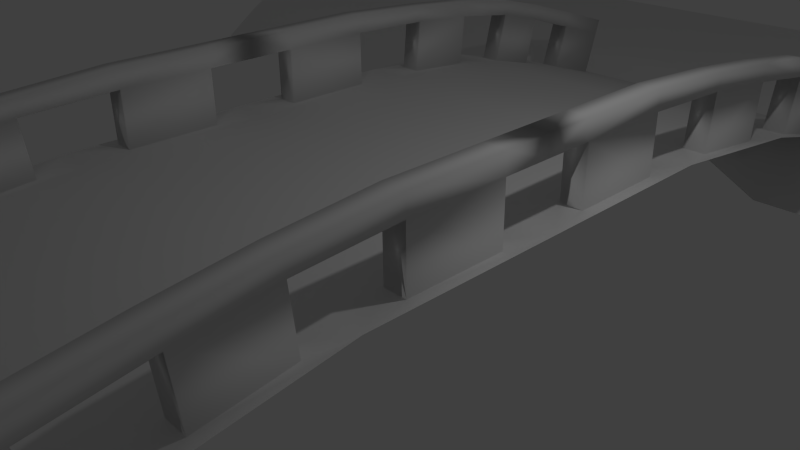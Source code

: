 # Source: bridge4.blend  (saved by Blender 2.66.1; exported with 4.5.12 LTS)
import bpy
from mathutils import Matrix  # noqa: F401  (used for matrix-valued properties, if any)

bpy.ops.wm.read_factory_settings(use_empty=True)
scene = bpy.context.scene
scene.name = 'Scene'

# ---- collections
col_collection_1 = bpy.data.collections.new('Collection 1'); scene.collection.children.link(col_collection_1)

# ---- materials (node trees are filled in below, after node groups)
mat_puente_bridge_jpg = bpy.data.materials.new('puente_bridge.jpg')
mat_puente_bridge_jpg.alpha_threshold = 0.0
mat_puente_bridge_jpg.use_transparent_shadow = False
mat_puente_bridge_jpg.specular_color = (0.3238, 0.3238, 0.3238)
mat_puente_bridge_jpg.roughness = 0.5
mat_puente_bridge_jpg.specular_intensity = 1.0
mat_puente_bridge_jpg.line_color = (0.0, 0.0, 0.0, 1.0)
mat_material_waterfoam_png = bpy.data.materials.new('Material_WaterFoam.png')
mat_material_waterfoam_png.alpha_threshold = 0.0
mat_material_waterfoam_png.use_transparent_shadow = False
mat_material_waterfoam_png.specular_color = (2.0, 2.0, 2.0)
mat_material_waterfoam_png.roughness = 0.5
mat_material_waterfoam_png.specular_intensity = 1.0
mat_material_waterfoam_png.line_color = (0.0, 0.0, 0.0, 0.5162)
mat_piso_floor_jpg = bpy.data.materials.new('piso_floor.jpg')
mat_piso_floor_jpg.alpha_threshold = 0.0
mat_piso_floor_jpg.use_transparent_shadow = False
mat_piso_floor_jpg.specular_color = (0.5, 0.5, 0.5)
mat_piso_floor_jpg.roughness = 0.5
mat_piso_floor_jpg.specular_intensity = 1.0
mat_piso_floor_jpg.line_color = (0.0, 0.0, 0.0, 1.0)

# ---- material node trees

# ---- world
world_world = bpy.data.worlds.new('World'); scene.world = world_world
world_world.color = (0.05088, 0.05088, 0.05088)
world_world.use_sun_shadow = False
world_world.sun_shadow_jitter_overblur = 0.0
world_world.cycles.sampling_method = 'MANUAL'
world_world.cycles.sample_map_resolution = 256

# ---- cameras
cam_camera = bpy.data.cameras.new('Camera')
cam_camera.clip_end = 100.0
cam_camera.lens = 35.0
cam_camera.sensor_width = 32.0
cam_camera.sensor_height = 18.0
cam_camera.ortho_scale = 7.314
cam_camera.dof.focus_distance = 0.0
cam_camera.dof.aperture_fstop = 128.0

# ---- lights
light_lamp = bpy.data.lights.new('Lamp', 'POINT')
light_lamp.transmission_factor = 0.0
light_lamp.cutoff_distance = 30.0
light_lamp.energy = 100.0
light_lamp.shadow_buffer_clip_start = 1.001
light_lamp.shadow_soft_size = 0.1
light_lamp.shadow_maximum_resolution = 0.006
light_lamp.use_absolute_resolution = True
light_lamp.cycles.use_multiple_importance_sampling = False

# ---- meshes
me_bridge = bpy.data.meshes.new('bridge')
me_bridge.from_pydata([(-10.59, 0.2236, -14.1), (-12.36, 0.2236, -14.1), (-12.36, 0.2236, -12.33), (-10.59, 0.2236, -12.33), (-12.36, 0.2236, -10.57), (-10.59, 0.2236, -10.57), (-8.831, 0.2236, -14.1), (-8.831, 0.2236, -12.33), (-8.831, 0.2236, -10.57), (-5.307, 0.2236, -12.33), (-7.069, 0.2236, -12.33), (-7.069, 0.2236, -10.57), (-5.307, 0.2236, -10.57), (-10.59, -0.9588, -7.048), (-12.36, -0.9588, -7.048), (-8.831, -0.9588, -7.048), (-1.784, -0.9588, -7.048), (-3.545, -0.9588, -7.048), (3.502, 0.2236, -12.33), (1.74, 0.2236, -12.33), (1.74, 0.2236, -10.57), (3.502, 0.2236, -10.57), (7.026, 0.2236, -14.1), (5.264, 0.2236, -14.1), (5.264, 0.2236, -12.33), (7.026, 0.2236, -12.33), (5.264, 0.2236, -10.57), (7.026, 0.2236, -10.57), (1.74, 0.2236, -8.81), (3.502, 0.2236, -8.81), (5.264, 0.2236, -8.81), (7.026, 0.2236, -8.81), (12.31, 0.2236, -10.57), (10.55, 0.2236, -10.57), (10.55, 0.2236, -8.81), (12.31, 0.2236, -8.81), (7.026, -0.9588, -7.048), (5.264, -0.9588, -7.048), (12.31, -0.9588, -7.048), (10.55, -0.9588, -7.048), (-7.069, -0.9588, 5.286), (-5.307, -0.9588, 5.286), (-12.36, 0.2236, 8.81), (-14.12, 0.2236, 8.81), (-14.12, 0.2236, 10.57), (-12.36, 0.2236, 10.57), (-10.59, 0.2236, 8.81), (-10.59, 0.2236, 10.57), (-8.831, 0.2236, 8.81), (-8.831, 0.2236, 10.57), (-7.069, 0.2236, 8.81), (-7.069, 0.2236, 10.57), (-5.307, 0.2236, 8.81), (-5.307, 0.2236, 10.57), (1.74, -0.9588, 5.286), (3.502, -0.9588, 5.286), (7.026, 0.2236, 7.048), (5.264, 0.2236, 7.048), (5.264, 0.2236, 8.81), (7.026, 0.2236, 8.81), (5.264, 0.2236, 10.57), (7.026, 0.2236, 10.57), (5.264, 0.2236, 12.33), (7.026, 0.2236, 12.33), (10.55, 0.2236, 8.81), (8.788, 0.2236, 8.81), (8.788, 0.2236, 10.57), (10.55, 0.2236, 10.57), (12.31, 0.2236, 8.81), (12.31, 0.2236, 10.57), (8.788, 0.2236, 12.33), (10.55, 0.2236, 12.33), (12.31, 0.2236, 12.33), (-14.12, 0.2236, -14.1), (-14.17, 0.1466, -13.13), (-13.74, 0.1502, -13.63), (-13.31, 0.1537, -14.13), (-14.12, 0.2236, -12.33), (-14.12, 0.2327, -11.39), (-14.12, 0.2236, -10.57), (-7.944, 0.2132, -12.37), (-7.069, 0.2236, -14.1), (-7.885, 0.2414, -10.62), (-12.43, 0.1504, -9.678), (-14.12, 0.2236, -8.81), (-12.36, 0.2236, -8.81), (-10.53, 0.292, -9.762), (-10.59, 0.2236, -8.81), (-14.03, -0.3287, -7.825), (-12.31, -0.3194, -7.992), (-14.12, -0.9588, -7.048), (-10.68, -0.2947, -7.951), (-8.831, 0.2236, -8.81), (-7.453, 0.1923, -10.16), (-7.02, 0.1431, -9.692), (-7.069, 0.2236, -8.81), (-8.748, -0.3647, -7.972), (-7.079, -0.383, -7.929), (-7.069, -0.9588, -7.048), (-5.299, 0.1508, -13.19), (-5.307, 0.2236, -14.1), (-3.585, 0.1773, -13.23), (-3.545, 0.2236, -14.1), (-3.545, 0.2236, -12.33), (-3.562, 0.1768, -11.37), (-3.545, 0.2236, -10.57), (-1.785, 0.1381, -13.27), (-1.784, 0.2236, -14.1), (-1.784, 0.2236, -12.33), (-0.08611, 0.2692, -13.22), (-0.0216, 0.2236, -14.1), (-0.0216, 0.2236, -12.33), (-1.834, 0.1394, -11.47), (-1.784, 0.2236, -10.57), (0.06137, 0.2489, -11.43), (-0.0216, 0.2236, -10.57), (-5.307, 0.2236, -8.81), (-3.541, 0.1841, -9.666), (-3.545, 0.2236, -8.81), (-5.396, -0.4517, -7.961), (-5.307, -0.9588, -7.048), (-3.485, -0.3536, -7.981), (-1.861, 0.2113, -9.743), (-1.784, 0.2236, -8.81), (0.05816, 0.1425, -9.679), (-0.0216, 0.2236, -8.81), (-1.694, -0.3371, -7.962), (-0.7986, -0.3832, -7.102), (-1.246, -0.3601, -7.532), (-0.0216, 0.2236, -7.048), (1.74, 0.2236, -14.1), (2.665, 0.1516, -14.02), (3.502, 0.2236, -14.1), (4.367, 0.1889, -12.39), (4.365, 0.1428, -10.55), (1.74, -0.9588, -7.048), (1.74, -0.4359, -7.866), (1.288, -0.4494, -7.442), (0.8363, -0.4629, -7.017), (3.504, -0.325, -7.853), (3.502, -0.9588, -7.048), (5.249, -0.3433, -8.022), (7.12, -0.2777, -7.859), (8.788, 0.2236, -14.1), (7.83, 0.2521, -14.07), (7.995, 0.2203, -12.31), (8.788, 0.2236, -12.33), (10.55, 0.2662, -13.17), (10.55, 0.2236, -12.33), (10.55, 0.2236, -14.1), (7.892, 0.2674, -10.64), (8.788, 0.2236, -10.57), (10.55, 0.2715, -11.45), (12.31, 0.2236, -12.33), (12.31, 0.2236, -14.1), (14.1, 0.1381, -13.27), (14.07, 0.2236, -12.33), (14.07, 0.2236, -14.1), (14.15, 0.1862, -11.39), (14.07, 0.2236, -10.57), (8.342, 0.2618, -10.13), (8.792, 0.2562, -9.63), (8.788, 0.2236, -8.81), (8.857, -0.3439, -7.827), (8.788, -0.9588, -7.048), (10.59, -0.4631, -7.861), (14.07, 0.2685, -9.659), (14.07, 0.2236, -8.81), (12.25, -0.4073, -7.967), (14.08, -0.358, -7.915), (14.07, -0.9588, -7.048), (-14.12, -0.9588, 5.286), (-12.36, -0.9588, 5.286), (-10.59, -0.9588, 5.286), (-14.19, -0.4479, 6.192), (-12.28, -0.3818, 6.07), (-14.12, 0.2236, 7.048), (-12.36, 0.2236, 7.048), (-10.65, -0.448, 6.22), (-10.59, 0.2236, 7.048), (-8.831, -0.9588, 5.286), (-8.892, -0.3001, 6.062), (-8.831, 0.2236, 7.048), (-7.07, -0.3797, 6.067), (-7.069, 0.2236, 7.048), (-3.545, -0.9588, 5.286), (-5.308, -0.3012, 6.216), (-5.307, 0.2236, 7.048), (-3.494, -0.3804, 6.166), (-3.545, 0.2236, 7.048), (-1.784, -0.9588, 5.286), (-0.0216, -0.9588, 5.286), (-1.856, -0.3822, 6.201), (-1.784, 0.2236, 7.048), (0.03233, -0.3539, 6.177), (-0.0216, 0.2236, 7.048), (-14.13, 0.3057, 8.007), (-12.37, 0.1795, 7.875), (-10.61, 0.1605, 7.987), (-8.888, 0.2315, 7.979), (-7.136, 0.2907, 7.926), (-12.35, 0.2949, 11.39), (-14.12, 0.2236, 12.33), (-12.36, 0.2236, 12.33), (-10.65, 0.2546, 11.43), (-10.59, 0.2236, 12.33), (-14.18, 0.304, 13.26), (-12.36, 0.2743, 13.19), (-14.12, 0.2236, 14.1), (-12.36, 0.2236, 14.1), (-10.59, 0.2236, 14.1), (-8.831, 0.2236, 12.33), (-7.91, 0.238, 12.27), (-7.069, 0.2236, 12.33), (-9.788, 0.2854, 14.15), (-8.831, 0.2236, 14.1), (-7.987, 0.2937, 14.08), (-7.069, 0.2236, 14.1), (-5.255, 0.2777, 7.872), (-3.598, 0.1608, 7.96), (-3.545, 0.2236, 8.81), (-4.463, 0.2735, 10.65), (-3.545, 0.2236, 10.57), (-1.753, 0.3082, 7.883), (-1.784, 0.2236, 8.81), (-0.1063, 0.2638, 7.903), (-0.0216, 0.2236, 8.81), (-2.737, 0.2051, 10.51), (-1.784, 0.2236, 10.57), (-0.8784, 0.1565, 10.51), (-0.0216, 0.2236, 10.57), (-6.258, 0.2064, 12.35), (-5.307, 0.2236, 12.33), (-4.396, 0.2978, 12.38), (-3.545, 0.2236, 12.33), (-5.307, 0.2236, 14.1), (-4.401, 0.1967, 14.1), (-3.545, 0.2236, 14.1), (-2.579, 0.1596, 12.32), (-1.784, 0.2236, 12.33), (-0.8593, 0.2524, 12.29), (-0.0216, 0.2236, 12.33), (-2.702, 0.1822, 14.15), (-1.784, 0.2236, 14.1), (-0.9018, 0.2407, 14.06), (-0.0216, 0.2236, 14.1), (1.731, -0.4065, 6.155), (1.74, 0.2236, 7.048), (3.578, -0.451, 6.19), (3.502, 0.2236, 7.048), (5.264, -0.9588, 5.286), (7.026, -0.9588, 5.286), (5.259, -0.432, 6.065), (7.056, -0.4149, 6.255), (8.788, -0.9588, 5.286), (10.55, -0.9588, 5.286), (8.857, -0.3614, 6.243), (8.788, 0.2236, 7.048), (10.45, -0.3111, 6.269), (10.55, 0.2236, 7.048), (12.31, -0.9588, 5.286), (14.07, -0.9588, 5.286), (12.34, -0.3595, 6.138), (12.31, 0.2236, 7.048), (14.03, -0.3062, 6.271), (14.07, 0.2236, 7.048), (1.751, 0.1565, 8.001), (1.74, 0.2236, 8.81), (2.585, 0.2885, 8.896), (2.168, 0.2225, 8.449), (3.502, 0.2236, 8.81), (0.8057, 0.2368, 10.54), (1.74, 0.2236, 10.57), (2.639, 0.2914, 10.62), (3.502, 0.2236, 10.57), (4.389, 0.2791, 8.878), (4.388, 0.1668, 10.51), (0.8416, 0.2733, 12.41), (1.74, 0.2236, 12.33), (2.636, 0.266, 12.31), (3.502, 0.2236, 12.33), (0.8554, 0.2793, 14.11), (1.74, 0.2236, 14.1), (2.673, 0.2888, 14.05), (3.502, 0.2236, 14.1), (4.361, 0.3019, 12.31), (4.339, 0.1442, 14.02), (5.264, 0.2236, 14.1), (6.127, 0.257, 14.17), (7.026, 0.2236, 14.1), (8.804, 0.1434, 8.007), (8.379, 0.1816, 8.373), (7.954, 0.2198, 8.74), (10.59, 0.269, 7.927), (7.951, 0.2171, 10.62), (12.39, 0.2739, 7.966), (14.16, 0.2002, 7.893), (14.07, 0.2236, 8.81), (14.13, 0.3055, 9.651), (14.07, 0.2236, 10.57), (7.968, 0.2665, 12.25), (7.866, 0.1581, 14.1), (8.788, 0.2236, 14.1), (9.654, 0.2006, 14.14), (10.55, 0.2236, 14.1), (14.04, 0.3076, 11.47), (14.07, 0.2236, 12.33), (11.38, 0.1674, 14.09), (12.31, 0.2236, 14.1), (14.07, 0.2236, 14.1), (14.14, 0.2866, 13.19), (13.67, 0.2894, 13.68), (13.2, 0.2922, 14.18), (-2.353, 0.668, -6.478), (-0.0216, 0.668, -6.478), (-0.0216, 0.03615, -8.493), (-2.353, 0.03615, -8.493), (-0.0216, 0.03615, 8.493), (-0.0216, 0.668, 6.478), (-2.353, 0.668, 6.478), (-2.353, 0.03615, 8.493), (2.31, 0.668, -6.478), (2.31, 0.03615, -8.493), (2.31, 0.668, 6.478), (2.31, 0.03615, 8.493), (-2.35, 1.095, -4.784), (-0.0216, 1.095, -4.784), (-2.35, 1.095, 4.784), (-0.0216, 1.095, 4.784), (2.307, 1.095, -4.784), (2.307, 1.095, 4.784), (-2.253, 1.304, -2.595), (-0.0216, 1.304, -2.595), (-2.253, 1.304, 2.595), (-0.0216, 1.304, 2.595), (2.21, 1.304, -2.595), (2.21, 1.304, 2.595), (-2.253, 1.304, 0.0), (-0.0216, 1.304, 0.0), (2.21, 1.304, 0.0), (-2.507, 0.1941, -7.989), (-2.507, 0.51, -6.982), (-2.507, 0.1941, 7.989), (-2.507, 0.51, 6.982), (2.464, 0.1941, -7.989), (2.464, 0.51, -6.982), (2.464, 0.1941, 7.989), (2.464, 0.51, 6.982), (-2.969, 0.03615, -8.493), (-2.815, 0.1941, -7.989), (-2.815, 0.1941, 7.989), (-2.969, 0.03615, 8.493), (2.772, 0.1941, -7.989), (2.926, 0.03615, -8.493), (2.926, 0.03615, 8.493), (2.772, 0.1941, 7.989), (-2.969, 0.668, -6.478), (-2.815, 0.51, -6.982), (-2.969, 0.668, 6.478), (-2.815, 0.51, 6.982), (2.926, 0.668, -6.478), (2.772, 0.51, -6.982), (2.926, 0.668, 6.478), (2.772, 0.51, 6.982), (-2.815, 1.505, -7.294), (-2.507, 1.505, -7.294), (-2.507, 1.189, -8.301), (-2.815, 1.189, -8.301), (-2.507, 1.189, 8.301), (-2.507, 1.505, 7.294), (-2.815, 1.505, 7.294), (-2.815, 1.189, 8.301), (2.464, 1.189, -8.301), (2.464, 1.505, -7.294), (2.772, 1.505, -7.294), (2.772, 1.189, -8.301), (2.772, 1.505, 7.294), (2.464, 1.505, 7.294), (2.464, 1.189, 8.301), (2.772, 1.189, 8.301), (-2.506, 0.7747, -6.054), (-2.505, 0.988, -5.207), (-2.506, 0.7747, 6.054), (-2.505, 0.988, 5.207), (2.463, 0.7747, -6.054), (2.462, 0.988, -5.207), (2.463, 0.7747, 6.054), (2.462, 0.988, 5.207), (-2.966, 1.095, -4.784), (-2.813, 0.988, -5.207), (-2.966, 1.095, 4.784), (-2.813, 0.988, 5.207), (2.923, 1.095, -4.784), (2.77, 0.988, -5.207), (2.923, 1.095, 4.784), (2.77, 0.988, 5.207), (-2.814, 0.7747, -6.054), (-2.814, 0.7747, 6.054), (2.771, 0.7747, -6.054), (2.771, 0.7747, 6.054), (-2.506, 1.798, -6.312), (-2.814, 1.798, -6.312), (-2.813, 2.011, -5.465), (-2.505, 2.011, -5.465), (-2.813, 2.011, 5.465), (-2.814, 1.798, 6.312), (-2.506, 1.798, 6.312), (-2.505, 2.011, 5.465), (2.77, 2.011, -5.465), (2.771, 1.798, -6.312), (2.463, 1.798, -6.312), (2.462, 2.011, -5.465), (2.463, 1.798, 6.312), (2.771, 1.798, 6.312), (2.77, 2.011, 5.465), (2.462, 2.011, 5.465), (-2.478, 1.147, -4.236), (-2.43, 1.252, -3.142), (-2.478, 1.147, 4.236), (-2.43, 1.252, 3.142), (2.435, 1.147, -4.236), (2.387, 1.252, -3.142), (2.435, 1.147, 4.236), (2.387, 1.252, 3.142), (-2.857, 1.304, -2.595), (-2.732, 1.252, -3.142), (-2.857, 1.304, 2.595), (-2.732, 1.252, 3.142), (2.814, 1.304, -2.595), (2.689, 1.252, -3.142), (2.814, 1.304, 2.595), (2.689, 1.252, 3.142), (-2.786, 1.147, -4.236), (-2.786, 1.147, 4.236), (2.743, 1.147, -4.236), (2.743, 1.147, 4.236), (-2.478, 2.167, -4.334), (-2.786, 2.167, -4.334), (-2.732, 2.272, -3.24), (-2.43, 2.272, -3.24), (-2.732, 2.272, 3.24), (-2.786, 2.167, 4.334), (-2.478, 2.167, 4.334), (-2.43, 2.272, 3.24), (2.689, 2.272, -3.24), (2.743, 2.167, -4.334), (2.435, 2.167, -4.334), (2.387, 2.272, -3.24), (2.435, 2.167, 4.334), (2.743, 2.167, 4.334), (2.689, 2.272, 3.24), (2.387, 2.272, 3.24), (-2.857, 1.304, 0.0), (-2.706, 1.304, -0.6487), (-2.706, 1.304, -1.946), (-2.706, 1.304, 0.6487), (-2.706, 1.304, 1.946), (2.663, 1.304, -0.6487), (2.814, 1.304, 0.0), (2.663, 1.304, -1.946), (2.663, 1.304, 0.6487), (2.663, 1.304, 1.946), (-2.404, 1.304, -1.946), (-2.404, 1.304, 1.946), (2.361, 1.304, -1.946), (2.361, 1.304, 1.946), (-2.404, 1.304, -0.6487), (-2.404, 1.304, 0.6487), (2.361, 1.304, -0.6487), (2.361, 1.304, 0.6487), (-2.404, 2.36, -1.946), (-2.706, 2.36, -1.946), (-2.706, 2.36, -0.6487), (-2.404, 2.36, -0.6487), (-2.706, 2.36, 0.6487), (-2.706, 2.36, 1.946), (-2.404, 2.36, 1.946), (-2.404, 2.36, 0.6487), (2.663, 2.36, -0.6487), (2.663, 2.36, -1.946), (2.361, 2.36, -1.946), (2.361, 2.36, -0.6487), (2.361, 2.36, 1.946), (2.663, 2.36, 1.946), (2.663, 2.36, 0.6487), (2.361, 2.36, 0.6487), (-2.813, 1.771, -5.404), (-2.814, 1.557, -6.251), (-2.814, 1.557, 6.251), (-2.813, 1.771, 5.404), (2.771, 1.557, -6.251), (2.77, 1.771, -5.404), (2.77, 1.771, 5.404), (2.771, 1.557, 6.251), (-2.506, 1.557, -6.251), (-2.506, 1.557, 6.251), (2.463, 1.557, -6.251), (2.463, 1.557, 6.251), (-2.505, 1.771, -5.404), (-2.505, 1.771, 5.404), (2.462, 1.771, -5.404), (2.462, 1.771, 5.404), (-2.815, 1.246, -7.212), (-2.815, 0.9304, -8.22), (-2.815, 0.9304, 8.22), (-2.815, 1.246, 7.212), (2.772, 0.9304, -8.22), (2.772, 1.246, -7.212), (2.772, 1.246, 7.212), (2.772, 0.9304, 8.22), (-2.507, 1.246, -7.212), (-2.507, 1.246, 7.212), (2.464, 1.246, -7.212), (2.464, 1.246, 7.212), (-2.507, 0.9304, -8.22), (-2.507, 0.9304, 8.22), (2.464, 0.9304, -8.22), (2.464, 0.9304, 8.22), (-2.732, 2.037, -3.217), (-2.786, 1.932, -4.312), (-2.786, 1.932, 4.312), (-2.732, 2.037, 3.217), (2.743, 1.932, -4.312), (2.689, 2.037, -3.217), (2.689, 2.037, 3.217), (2.743, 1.932, 4.312), (-2.478, 1.932, -4.312), (-2.478, 1.932, 4.312), (2.435, 1.932, -4.312), (2.435, 1.932, 4.312), (-2.43, 2.037, -3.217), (-2.43, 2.037, 3.217), (2.387, 2.037, -3.217), (2.387, 2.037, 3.217), (-2.404, 2.091, -0.6487), (-2.706, 2.091, -0.6487), (-2.706, 2.091, 0.6487), (-2.404, 2.091, 0.6487), (2.663, 2.091, -0.6487), (2.361, 2.091, -0.6487), (2.361, 2.091, 0.6487), (2.663, 2.091, 0.6487), (-2.404, 2.091, -1.946), (-2.404, 2.091, 1.946), (2.361, 2.091, -1.946), (2.361, 2.091, 1.946), (-2.706, 2.091, -1.946), (-2.706, 2.091, 1.946), (2.663, 2.091, -1.946), (2.663, 2.091, 1.946), (-2.404, 2.091, 0.0), (-2.706, 2.091, 0.0), (2.361, 2.091, 0.0), (2.663, 2.091, 0.0), (-2.706, 2.36, 0.0), (2.663, 2.36, 0.0), (-2.404, 2.36, 0.0), (2.361, 2.36, 0.0)], [], [(218, 219, 189), (396, 389, 487), (320, 317, 319), (46, 48, 199), (48, 50, 200), (184, 182, 200), (241, 230, 240), (190, 185, 192), (188, 186, 189), (161, 160, 31), (50, 51, 53), (222, 234, 238), (49, 48, 47), (47, 46, 45), (184, 187, 186), (35, 32, 34), (31, 27, 30), (29, 21, 28), (183, 186, 41), (182, 184, 183), (40, 180, 183), (179, 182, 181), (45, 42, 44), (182, 179, 199), (42, 46, 198), (197, 198, 179), (186, 188, 185), (239, 228, 238), (236, 233, 235), (233, 236, 237), (197, 196, 42), (233, 221, 232), (221, 233, 234), (224, 226, 225), (177, 176, 197), (193, 195, 194), (191, 190, 194), (189, 193, 192), (195, 193, 225), (180, 173, 181), (177, 179, 178), (175, 178, 173), (67, 64, 66), (72, 69, 71), (71, 67, 70), (69, 68, 67), (175, 174, 177), (63, 61, 62), (61, 59, 60), (59, 56, 58), (172, 171, 175), (128, 127, 129), (18, 21, 134), (26, 24, 134), (48, 49, 51), (126, 16, 128), (126, 121, 16), (121, 126, 123), (123, 125, 124), (38, 170, 169), (208, 209, 207), (203, 205, 204), (218, 200, 52), (125, 129, 137), (137, 136, 28), (325, 416, 417), (388, 389, 396), (553, 555, 552), (551, 550, 554), (557, 485, 555), (557, 555, 481), (556, 554, 477), (556, 473, 554), (552, 540, 557), (552, 557, 539), (550, 556, 537), (550, 534, 556), (555, 484, 553), (555, 553, 478), (554, 551, 474), (554, 472, 551), (553, 541, 552), (553, 552, 538), (187, 184, 218), (211, 215, 216), (217, 213, 216), (47, 45, 204), (193, 189, 223), (551, 550, 536), (551, 535, 550), (533, 451, 545), (532, 544, 447), (531, 543, 443), (530, 439, 542), (483, 482, 451), (479, 444, 447), (475, 440, 443), (471, 470, 439), (52, 220, 219), (533, 545, 549), (532, 523, 548), (531, 521, 547), (530, 542, 546), (483, 450, 549), (479, 548, 444), (475, 547, 440), (471, 438, 546), (138, 135, 137), (449, 448, 415), (445, 408, 411), (441, 404, 407), (437, 436, 403), (448, 529, 501), (446, 411, 500), (442, 407, 499), (354, 355, 346), (351, 320, 342), (348, 349, 340), (268, 273, 274), (269, 268, 270), (390, 358, 397), (266, 267, 269), (347, 323, 346), (226, 267, 266), (247, 195, 266), (263, 265, 264), (353, 322, 344), (345, 344, 321), (343, 342, 319), (341, 313, 340), (262, 264, 261), (259, 263, 262), (260, 255, 262), (257, 259, 258), (0, 3, 7), (256, 253, 257), (253, 256, 254), (57, 56, 253), (338, 334, 339), (514, 510, 341), (517, 509, 378), (516, 372, 506), (316, 313, 315), (311, 310, 306), (72, 308, 311), (312, 309, 311), (63, 289, 301), (302, 70, 301), (61, 63, 300), (70, 66, 300), (296, 295, 297), (295, 296, 265), (295, 293, 68), (293, 295, 263), (163, 165, 34), (163, 142, 164), (11, 10, 82), (142, 163, 162), (27, 25, 26), (25, 22, 24), (160, 150, 27), (21, 18, 20), (292, 291, 56), (161, 151, 160), (12, 9, 11), (25, 27, 150), (75, 74, 77), (8, 7, 5), (145, 150, 151), (318, 317, 324), (59, 61, 294), (66, 65, 294), (293, 290, 64), (290, 293, 259), (89, 88, 14), (2, 1, 75), (145, 144, 25), (76, 73, 75), (146, 143, 145), (142, 141, 36), (88, 89, 85), (141, 142, 31), (86, 83, 87), (5, 4, 86), (141, 139, 37), (7, 8, 82), (168, 165, 38), (35, 34, 168), (291, 290, 257), (165, 163, 39), (30, 29, 141), (415, 412, 414), (319, 358, 359), (460, 458, 469), (515, 368, 504), (514, 503, 366), (5, 3, 4), (256, 258, 255), (167, 35, 169), (203, 202, 207), (346, 355, 517), (457, 468, 458), (344, 516, 352), (342, 515, 350), (340, 349, 514), (508, 513, 376), (507, 374, 512), (505, 370, 511), (502, 510, 364), (363, 347, 508), (455, 467, 452), (323, 347, 363), (321, 360, 361), (313, 341, 357), (361, 507, 345), (359, 505, 343), (357, 341, 502), (376, 379, 509), (453, 452, 466), (374, 507, 506), (370, 505, 504), (364, 367, 503), (485, 482, 484), (313, 380, 381), (377, 378, 379), (292, 65, 291), (3, 0, 2), (280, 284, 286), (287, 62, 286), (274, 280, 285), (62, 60, 285), (373, 374, 375), (369, 370, 371), (481, 478, 480), (0, 1, 2), (3, 2, 4), (6, 0, 7), (7, 3, 5), (9, 10, 11), (338, 339, 332), (338, 337, 334), (338, 332, 337), (18, 19, 20), (22, 23, 24), (25, 24, 26), (21, 20, 28), (27, 26, 30), (32, 33, 34), (252, 248, 57), (494, 487, 510), (413, 376, 493), (409, 490, 374), (477, 474, 476), (278, 282, 283), (42, 43, 44), (46, 42, 45), (48, 46, 47), (50, 48, 51), (52, 50, 53), (405, 488, 370), (401, 364, 487), (98, 120, 119), (56, 57, 58), (59, 58, 60), (61, 60, 62), (64, 65, 66), (68, 64, 67), (67, 66, 70), (69, 67, 71), (73, 74, 75), (1, 76, 75), (2, 75, 77), (78, 4, 2), (77, 78, 2), (78, 79, 4), (80, 81, 6), (7, 80, 6), (80, 10, 81), (10, 80, 82), (80, 7, 82), (83, 79, 84), (85, 83, 84), (83, 4, 79), (4, 83, 86), (83, 85, 87), (84, 88, 85), (88, 90, 14), (85, 89, 91), (89, 14, 91), (86, 92, 8), (5, 86, 8), (86, 87, 92), (11, 82, 93), (95, 94, 93), (92, 93, 8), (87, 91, 92), (91, 13, 96), (92, 96, 95), (96, 15, 98), (99, 81, 10), (9, 99, 10), (99, 100, 81), (100, 99, 101), (99, 9, 101), (104, 9, 12), (105, 104, 12), (104, 103, 9), (102, 101, 106), (101, 103, 106), (107, 106, 109), (106, 108, 109), (103, 104, 112), (104, 105, 112), (108, 112, 111), (112, 113, 115), (94, 116, 12), (11, 94, 12), (94, 95, 116), (117, 12, 116), (118, 117, 116), (117, 105, 12), (95, 97, 119), (97, 98, 119), (116, 119, 121), (119, 120, 17), (105, 117, 122), (117, 118, 122), (113, 122, 115), (122, 123, 124), (118, 121, 123), (121, 17, 16), (16, 127, 128), (123, 126, 125), (125, 128, 129), (334, 328, 336), (332, 335, 326), (355, 363, 509), (352, 506, 361), (334, 333, 328), (332, 326, 331), (328, 318, 330), (350, 504, 359), (349, 357, 503), (501, 497, 415), (410, 496, 500), (499, 407, 495), (400, 403, 498), (497, 501, 387), (496, 384, 385), (495, 382, 383), (494, 498, 381), (492, 501, 414), (491, 408, 500), (489, 404, 499), (486, 498, 402), (395, 387, 492), (393, 491, 385), (391, 489, 383), (389, 381, 486), (497, 493, 412), (496, 410, 490), (495, 406, 488), (326, 329, 314), (328, 327, 318), (326, 314, 325), (314, 321, 322), (266, 269, 249), (365, 366, 367), (494, 487, 400), (362, 363, 355), (473, 470, 472), (139, 136, 140), (238, 242, 243), (228, 239, 240), (360, 353, 352), (469, 339, 465), (411, 408, 410), (468, 464, 339), (386, 399, 497), (467, 463, 337), (384, 496, 398), (466, 337, 462), (430, 461, 465), (428, 335, 464), (426, 333, 463), (424, 454, 462), (458, 460, 461), (458, 428, 459), (452, 426, 456), (452, 453, 454), (451, 448, 450), (447, 444, 446), (443, 440, 442), (439, 436, 438), (430, 431, 435), (109, 19, 130), (110, 109, 130), (109, 111, 19), (131, 19, 18), (132, 131, 18), (131, 130, 19), (114, 20, 19), (111, 114, 19), (114, 115, 20), (133, 23, 132), (18, 133, 132), (133, 24, 23), (24, 133, 134), (133, 18, 134), (124, 28, 20), (115, 124, 20), (124, 125, 28), (135, 136, 137), (129, 138, 137), (125, 137, 28), (28, 136, 139), (136, 135, 140), (134, 29, 30), (26, 134, 30), (134, 21, 29), (29, 139, 141), (139, 140, 37), (30, 141, 31), (141, 37, 36), (143, 144, 145), (144, 22, 25), (147, 143, 146), (148, 147, 146), (147, 149, 143), (146, 145, 151), (145, 25, 150), (152, 146, 151), (33, 152, 151), (152, 148, 146), (147, 153, 154), (149, 147, 154), (147, 148, 153), (155, 154, 153), (156, 155, 153), (155, 157, 154), (152, 32, 153), (148, 152, 153), (152, 33, 32), (158, 153, 32), (159, 158, 32), (158, 156, 153), (151, 150, 160), (162, 161, 31), (31, 160, 27), (161, 34, 33), (151, 161, 33), (161, 162, 34), (31, 142, 162), (142, 36, 164), (162, 163, 34), (163, 164, 39), (166, 32, 35), (167, 166, 35), (166, 159, 32), (34, 165, 168), (165, 39, 38), (35, 168, 169), (168, 38, 169), (29, 28, 139), (248, 252, 250), (248, 246, 249), (246, 248, 55), (246, 194, 247), (113, 105, 122), (407, 404, 406), (403, 400, 402), (521, 440, 531), (518, 530, 438), (194, 246, 54), (121, 119, 17), (239, 243, 244), (431, 423, 524), (429, 523, 421), (427, 521, 419), (425, 417, 518), (529, 525, 448), (394, 395, 399), (392, 360, 398), (528, 446, 522), (527, 442, 520), (526, 519, 436), (529, 533, 423), (386, 323, 399), (422, 435, 529), (420, 528, 434), (418, 527, 433), (416, 432, 526), (450, 449, 525), (444, 523, 522), (413, 412, 377), (440, 521, 520), (409, 374, 373), (438, 437, 519), (435, 431, 525), (405, 370, 369), (401, 400, 365), (549, 541, 483), (245, 241, 244), (234, 237, 242), (122, 124, 115), (548, 479, 538), (118, 123, 122), (547, 475, 536), (546, 535, 471), (461, 460, 549), (538, 457, 459), (456, 547, 455), (535, 546, 454), (436, 526, 498), (501, 529, 525), (500, 491, 522), (545, 549, 482), (544, 480, 548), (499, 489, 520), (498, 526, 519), (543, 476, 547), (542, 546, 470), (465, 461, 545), (464, 544, 459), (463, 543, 456), (462, 454, 542), (540, 545, 485), (539, 481, 544), (537, 477, 543), (534, 542, 473), (492, 525, 449), (491, 408, 445), (489, 404, 441), (486, 519, 437), (497, 513, 377), (496, 410, 373), (382, 495, 397), (380, 396, 494), (414, 413, 493), (490, 409, 491), (404, 489, 488), (487, 486, 401), (399, 395, 493), (428, 392, 434), (398, 490, 393), (397, 488, 391), (426, 390, 433), (424, 425, 432), (422, 330, 435), (284, 280, 283), (281, 277, 245), (252, 253, 251), (171, 174, 175), (174, 176, 177), (172, 175, 173), (175, 177, 178), (277, 281, 282), (279, 273, 278), (273, 279, 280), (277, 271, 241), (271, 277, 278), (173, 178, 181), (178, 179, 181), (180, 181, 183), (181, 182, 183), (420, 434, 329), (418, 433, 327), (416, 325, 432), (431, 430, 423), (429, 421, 428), (427, 419, 426), (425, 424, 417), (384, 398, 321), (330, 422, 423), (329, 335, 421), (327, 333, 419), (382, 397, 319), (380, 313, 396), (395, 394, 387), (393, 385, 392), (391, 383, 390), (389, 388, 381), (276, 275, 274), (87, 85, 91), (275, 276, 60), (40, 183, 41), (183, 184, 186), (41, 186, 185), (186, 187, 189), (273, 268, 272), (14, 13, 91), (93, 82, 8), (92, 95, 93), (185, 188, 192), (188, 189, 192), (190, 192, 194), (192, 193, 194), (176, 196, 197), (196, 43, 42), (177, 197, 179), (197, 42, 198), (179, 198, 199), (198, 46, 199), (182, 199, 200), (199, 48, 200), (201, 44, 202), (203, 201, 202), (201, 45, 44), (45, 201, 204), (201, 203, 204), (202, 206, 207), (206, 208, 207), (207, 210, 205), (203, 207, 205), (207, 209, 210), (204, 211, 49), (47, 204, 49), (204, 205, 211), (212, 51, 49), (211, 212, 49), (212, 213, 51), (214, 211, 205), (210, 214, 205), (214, 215, 211), (213, 212, 216), (212, 211, 216), (184, 200, 218), (200, 50, 52), (187, 218, 189), (218, 52, 219), (221, 220, 52), (53, 221, 52), (221, 222, 220), (189, 219, 223), (219, 220, 224), (193, 223, 225), (223, 224, 225), (227, 224, 220), (222, 227, 220), (227, 228, 224), (229, 226, 224), (228, 229, 224), (229, 230, 226), (231, 53, 51), (213, 231, 51), (231, 232, 53), (222, 221, 234), (221, 53, 232), (231, 217, 235), (232, 231, 235), (231, 213, 217), (234, 233, 237), (233, 232, 235), (228, 227, 238), (227, 222, 238), (230, 229, 240), (229, 228, 240), (239, 238, 243), (238, 234, 242), (241, 240, 244), (240, 239, 244), (323, 386, 387), (321, 329, 385), (434, 522, 429), (433, 520, 427), (319, 327, 383), (358, 351, 350), (432, 425, 519), (513, 517, 377), (356, 357, 349), (512, 373, 516), (511, 369, 515), (510, 514, 365), (517, 513, 347), (516, 344, 345), (515, 342, 343), (13, 15, 96), (91, 96, 92), (94, 11, 93), (191, 194, 54), (194, 195, 247), (54, 246, 55), (246, 247, 249), (116, 95, 119), (97, 96, 98), (114, 112, 115), (112, 114, 111), (105, 113, 112), (96, 97, 95), (55, 248, 250), (248, 249, 57), (250, 252, 251), (252, 57, 253), (469, 465, 540), (468, 539, 464), (467, 537, 463), (466, 462, 534), (460, 469, 541), (457, 538, 468), (455, 536, 467), (453, 466, 535), (533, 529, 451), (532, 447, 528), (531, 443, 527), (530, 526, 439), (527, 418, 419), (528, 420, 421), (495, 406, 369), (494, 510, 365), (126, 128, 125), (526, 530, 417), (524, 533, 450), (497, 493, 513), (496, 512, 490), (523, 444, 532), (108, 103, 112), (108, 111, 109), (110, 107, 109), (103, 108, 106), (107, 102, 106), (9, 103, 101), (251, 253, 254), (253, 56, 257), (254, 256, 255), (256, 257, 258), (223, 219, 224), (102, 100, 101), (495, 511, 488), (118, 116, 121), (255, 258, 262), (258, 259, 262), (260, 262, 261), (262, 263, 264), (195, 225, 266), (225, 226, 266), (267, 268, 269), (247, 266, 249), (249, 269, 270), (271, 267, 226), (230, 271, 226), (271, 272, 267), (270, 268, 274), (268, 267, 272), (275, 57, 249), (270, 275, 249), (275, 58, 57), (58, 275, 60), (275, 270, 274), (272, 271, 278), (271, 230, 241), (274, 273, 280), (273, 272, 278), (278, 277, 282), (277, 241, 245), (280, 279, 283), (279, 278, 283), (60, 276, 285), (276, 274, 285), (62, 285, 286), (285, 280, 286), (288, 63, 62), (287, 288, 62), (288, 289, 63), (65, 290, 291), (59, 292, 56), (56, 291, 257), (257, 290, 259), (290, 65, 64), (65, 292, 294), (292, 59, 294), (259, 293, 263), (293, 64, 68), (263, 295, 265), (295, 68, 297), (298, 68, 69), (299, 298, 69), (298, 297, 68), (66, 294, 300), (294, 61, 300), (70, 300, 301), (300, 63, 301), (303, 71, 70), (302, 303, 70), (303, 304, 71), (305, 69, 72), (306, 305, 72), (305, 299, 69), (307, 72, 71), (304, 307, 71), (307, 308, 72), (309, 310, 311), (308, 312, 311), (72, 311, 306), (313, 314, 315), (317, 318, 319), (315, 314, 322), (323, 318, 324), (314, 313, 325), (327, 319, 318), (329, 321, 314), (318, 323, 330), (326, 325, 331), (333, 327, 328), (335, 329, 326), (328, 330, 336), (332, 331, 337), (337, 333, 334), (339, 335, 332), (334, 336, 339), (313, 316, 340), (342, 320, 319), (344, 322, 321), (323, 324, 346), (316, 348, 340), (350, 351, 342), (352, 353, 344), (324, 354, 346), (356, 313, 357), (343, 319, 359), (345, 321, 361), (362, 323, 363), (348, 356, 349), (359, 358, 350), (361, 360, 352), (354, 362, 355), (364, 365, 367), (368, 369, 371), (372, 373, 375), (376, 377, 379), (325, 313, 381), (382, 319, 383), (384, 321, 385), (330, 323, 387), (388, 325, 381), (383, 327, 390), (385, 329, 392), (394, 330, 387), (313, 356, 396), (397, 358, 319), (398, 360, 321), (323, 362, 399), (356, 388, 396), (391, 390, 397), (393, 392, 398), (362, 394, 399), (400, 401, 402), (404, 405, 406), (408, 409, 410), (412, 413, 414), (331, 325, 417), (418, 327, 419), (420, 329, 421), (336, 330, 423), (424, 331, 417), (419, 333, 426), (421, 335, 428), (430, 336, 423), (325, 388, 432), (433, 390, 327), (434, 392, 329), (330, 394, 435), (388, 424, 432), (427, 426, 433), (429, 428, 434), (394, 430, 435), (436, 437, 438), (440, 441, 442), (444, 445, 446), (448, 449, 450), (424, 452, 454), (455, 452, 456), (457, 458, 459), (430, 458, 461), (331, 424, 462), (456, 426, 463), (459, 428, 464), (336, 430, 465), (337, 331, 462), (463, 333, 337), (464, 335, 339), (339, 336, 465), (470, 471, 472), (474, 475, 476), (478, 479, 480), (482, 483, 484), (452, 337, 466), (467, 337, 452), (468, 339, 458), (458, 339, 469), (389, 486, 487), (488, 489, 391), (490, 491, 393), (395, 492, 493), (486, 402, 401), (405, 404, 488), (409, 408, 491), (492, 414, 493), (396, 487, 494), (495, 488, 397), (496, 490, 398), (399, 493, 497), (487, 401, 400), (406, 405, 488), (410, 409, 490), (493, 413, 412), (381, 498, 486), (489, 499, 383), (491, 500, 385), (387, 501, 492), (498, 403, 402), (404, 407, 499), (408, 411, 500), (501, 415, 414), (380, 494, 381), (499, 495, 383), (500, 496, 385), (386, 497, 387), (494, 400, 498), (407, 406, 495), (411, 410, 500), (497, 412, 415), (357, 502, 503), (504, 505, 359), (506, 507, 361), (363, 508, 509), (502, 364, 503), (371, 370, 504), (375, 374, 506), (508, 376, 509), (341, 510, 502), (505, 511, 343), (507, 512, 345), (347, 513, 508), (510, 365, 364), (370, 369, 511), (374, 373, 512), (513, 377, 376), (349, 503, 514), (515, 504, 350), (516, 506, 352), (355, 509, 517), (503, 367, 366), (368, 371, 504), (372, 375, 506), (509, 379, 378), (340, 514, 341), (511, 515, 343), (512, 516, 345), (346, 517, 347), (514, 366, 365), (369, 368, 515), (373, 372, 516), (517, 378, 377), (425, 518, 519), (520, 521, 427), (522, 523, 429), (431, 524, 525), (518, 438, 519), (441, 440, 520), (445, 444, 522), (524, 450, 525), (432, 519, 526), (527, 520, 433), (528, 522, 434), (435, 525, 529), (519, 437, 436), (442, 441, 520), (446, 445, 522), (525, 449, 448), (417, 530, 518), (521, 531, 419), (523, 532, 421), (423, 533, 524), (530, 439, 438), (440, 443, 531), (444, 447, 532), (533, 451, 450), (416, 526, 417), (531, 527, 419), (532, 528, 421), (422, 529, 423), (526, 436, 439), (443, 442, 527), (447, 446, 528), (529, 448, 451), (466, 534, 535), (536, 537, 467), (538, 539, 468), (469, 540, 541), (462, 542, 534), (537, 543, 463), (539, 544, 464), (465, 545, 540), (542, 470, 473), (477, 476, 543), (481, 480, 544), (545, 482, 485), (454, 546, 542), (543, 547, 456), (544, 548, 459), (461, 549, 545), (546, 471, 470), (476, 475, 547), (480, 479, 548), (549, 483, 482), (453, 535, 454), (547, 536, 455), (548, 538, 459), (460, 541, 549), (535, 472, 471), (475, 474, 536), (479, 478, 538), (541, 484, 483), (364, 401, 365), (406, 405, 369), (410, 409, 373), (376, 413, 377), (364, 502, 487), (488, 505, 370), (490, 507, 374), (376, 508, 493), (487, 502, 510), (511, 505, 488), (512, 507, 490), (493, 508, 513), (400, 494, 365), (511, 495, 369), (512, 496, 373), (412, 497, 377), (402, 486, 437), (520, 489, 441), (522, 491, 445), (414, 492, 449), (486, 498, 519), (527, 499, 520), (528, 500, 522), (492, 501, 525), (403, 436, 498), (527, 442, 499), (528, 446, 500), (415, 448, 501), (402, 437, 403), (442, 441, 407), (446, 445, 411), (414, 449, 415), (438, 518, 546), (547, 521, 440), (548, 523, 444), (450, 524, 549), (518, 530, 546), (543, 531, 547), (544, 532, 548), (524, 533, 549), (438, 471, 439), (476, 475, 443), (480, 479, 447), (450, 483, 451), (439, 470, 542), (543, 476, 443), (544, 480, 447), (451, 482, 545), (535, 534, 550), (550, 537, 536), (552, 539, 538), (541, 540, 552), (472, 535, 551), (551, 536, 474), (553, 538, 478), (484, 541, 553), (534, 473, 556), (556, 477, 537), (557, 481, 539), (540, 485, 557), (473, 472, 554), (554, 474, 477), (555, 478, 481), (485, 484, 555), (550, 556, 554), (555, 557, 552)])
me_bridge.polygons.foreach_set('use_smooth', [True] * 1079)
me_bridge.polygons.foreach_set('material_index', [2, 0, 0, 2, 2, 2, 2, 2, 2, 2, 2, 2, 2, 2, 2, 2, 2, 2, 2, 2, 2, 2, 2, 2, 2, 2, 2, 2, 2, 2, 2, 2, 2, 2, 2, 2, 2, 2, 2, 2, 2, 2, 2, 2, 2, 2, 2, 2, 2, 2, 2, 2, 2, 2, 2, 2, 2, 2, 2, 2, 2, 2, 2, 2, 2, 0, 0, 0, 0, 0, 0, 0, 0, 0, 0, 0, 0, 0, 0, 0, 0, 0, 0, 2, 2, 2, 2, 2, 0, 0, 0, 0, 0, 0, 0, 0, 0, 0, 2, 0, 0, 0, 0, 0, 0, 0, 0, 2, 0, 0, 0, 0, 0, 0, 0, 0, 0, 0, 2, 2, 0, 2, 0, 2, 2, 2, 0, 0, 0, 0, 2, 2, 2, 2, 2, 2, 2, 2, 0, 0, 0, 0, 0, 2, 2, 2, 2, 2, 2, 2, 2, 2, 2, 2, 2, 2, 2, 2, 2, 2, 2, 2, 2, 2, 2, 2, 2, 2, 2, 0, 2, 2, 2, 2, 2, 2, 2, 2, 2, 2, 2, 2, 2, 2, 2, 2, 2, 2, 2, 2, 2, 0, 0, 0, 0, 0, 2, 2, 2, 2, 0, 0, 0, 0, 0, 0, 0, 0, 0, 0, 0, 0, 0, 0, 0, 0, 0, 0, 0, 0, 0, 0, 0, 0, 0, 2, 2, 2, 2, 2, 2, 0, 0, 0, 2, 2, 2, 2, 2, 0, 0, 0, 2, 2, 2, 2, 2, 2, 2, 0, 0, 0, 0, 2, 2, 2, 2, 2, 2, 0, 0, 2, 2, 2, 2, 2, 2, 2, 2, 2, 2, 2, 2, 2, 2, 2, 2, 2, 2, 2, 2, 2, 2, 2, 2, 2, 2, 2, 2, 2, 2, 2, 2, 2, 2, 2, 2, 2, 2, 2, 2, 2, 2, 2, 2, 2, 2, 2, 2, 2, 2, 2, 2, 2, 2, 2, 2, 2, 2, 2, 2, 2, 2, 2, 2, 2, 2, 2, 2, 2, 2, 2, 2, 2, 0, 0, 0, 0, 0, 0, 0, 0, 0, 0, 0, 0, 0, 0, 0, 0, 0, 0, 0, 0, 0, 0, 0, 0, 0, 0, 0, 0, 0, 0, 0, 0, 2, 0, 0, 0, 0, 2, 2, 2, 0, 0, 0, 0, 0, 0, 0, 0, 0, 0, 0, 0, 0, 0, 0, 0, 0, 0, 0, 0, 0, 2, 2, 2, 2, 2, 2, 2, 2, 2, 2, 2, 2, 2, 2, 2, 2, 2, 2, 2, 2, 2, 2, 2, 2, 2, 2, 2, 2, 2, 2, 2, 2, 2, 2, 2, 2, 2, 2, 2, 2, 2, 2, 2, 2, 2, 2, 2, 2, 2, 2, 2, 2, 2, 2, 2, 2, 2, 2, 2, 2, 2, 2, 2, 2, 2, 2, 2, 2, 2, 2, 2, 2, 2, 2, 0, 0, 0, 0, 2, 2, 2, 0, 0, 0, 0, 0, 0, 0, 0, 0, 0, 0, 0, 0, 0, 0, 0, 0, 0, 0, 0, 0, 0, 0, 0, 0, 0, 2, 2, 2, 0, 2, 0, 0, 0, 0, 0, 0, 0, 0, 0, 0, 0, 0, 0, 0, 0, 0, 0, 0, 0, 0, 0, 0, 0, 0, 0, 0, 0, 0, 0, 0, 0, 0, 0, 0, 0, 0, 0, 0, 0, 0, 0, 0, 2, 2, 2, 2, 2, 2, 2, 2, 2, 2, 2, 2, 2, 2, 2, 2, 0, 0, 0, 0, 0, 0, 0, 0, 0, 0, 0, 0, 0, 0, 0, 0, 0, 2, 2, 2, 2, 2, 2, 2, 2, 2, 2, 2, 2, 2, 2, 2, 2, 2, 2, 2, 2, 2, 2, 2, 2, 2, 2, 2, 2, 2, 2, 2, 2, 2, 2, 2, 2, 2, 2, 2, 2, 2, 2, 2, 2, 2, 2, 2, 2, 2, 2, 2, 2, 2, 2, 2, 2, 2, 2, 2, 2, 2, 2, 2, 2, 2, 2, 2, 2, 2, 2, 2, 2, 2, 2, 2, 2, 2, 2, 2, 0, 0, 0, 0, 0, 0, 0, 0, 0, 0, 0, 0, 0, 0, 0, 2, 2, 2, 2, 2, 2, 2, 2, 2, 2, 2, 2, 2, 2, 2, 2, 2, 0, 0, 0, 0, 0, 0, 0, 0, 0, 0, 0, 0, 0, 0, 0, 0, 2, 0, 0, 0, 0, 0, 2, 2, 2, 2, 2, 2, 2, 2, 2, 2, 2, 2, 0, 2, 2, 2, 2, 2, 2, 2, 2, 2, 2, 2, 2, 2, 2, 2, 2, 2, 2, 2, 2, 2, 2, 2, 2, 2, 2, 2, 2, 2, 2, 2, 2, 2, 2, 2, 2, 2, 2, 2, 2, 2, 2, 2, 2, 2, 2, 2, 2, 2, 2, 2, 2, 2, 2, 2, 2, 2, 2, 2, 2, 2, 2, 2, 2, 2, 0, 0, 0, 0, 0, 0, 0, 0, 0, 0, 0, 0, 0, 0, 0, 0, 0, 0, 0, 0, 0, 0, 0, 0, 0, 0, 0, 0, 0, 0, 0, 0, 0, 0, 0, 0, 0, 0, 0, 0, 0, 0, 0, 0, 0, 0, 0, 0, 0, 0, 0, 0, 0, 0, 0, 0, 0, 0, 0, 0, 0, 0, 0, 0, 0, 0, 0, 0, 0, 0, 0, 0, 0, 0, 0, 0, 0, 0, 0, 0, 0, 0, 0, 0, 0, 0, 0, 0, 0, 0, 0, 0, 0, 0, 0, 0, 0, 0, 0, 0, 0, 0, 0, 0, 0, 0, 0, 0, 0, 0, 0, 0, 0, 0, 0, 0, 0, 0, 0, 0, 0, 0, 0, 0, 0, 0, 0, 0, 0, 0, 0, 0, 0, 0, 0, 0, 0, 0, 0, 0, 0, 0, 0, 0, 0, 0, 0, 0, 0, 0, 0, 0, 0, 0, 0, 0, 0, 0, 0, 0, 0, 0, 0, 0, 0, 0, 0, 0, 0, 0, 0, 0, 0, 0, 0, 0, 0, 0, 0, 0, 0, 0, 0, 0, 0, 0, 0, 0, 0, 0, 0, 0, 0, 0, 0, 0, 0, 0, 0, 0, 0, 0, 0, 0, 0, 0, 0, 0, 0, 0, 0, 0, 0, 0, 0, 0, 0, 0, 0, 0, 0, 0, 0, 0, 0, 0, 0, 0, 0, 0, 0, 0, 0, 0, 0, 0, 0, 0, 0, 0, 0, 0, 0, 0, 0, 0, 0, 0, 0, 0, 0, 0, 0, 0, 0, 0, 0, 0, 0, 0, 0, 0, 0, 0, 0, 0, 0, 0, 0, 0, 0, 0, 0, 0, 0, 0, 0, 0, 0, 0, 0, 0, 0, 0, 0, 0])
_k = set([(0, 1), (0, 6), (1, 76), (6, 81), (22, 23), (22, 144), (23, 132), (43, 44), (43, 196), (44, 202), (73, 74), (73, 76), (74, 77), (77, 78), (78, 79), (79, 84), (81, 100), (84, 88), (88, 90), (100, 102), (102, 107), (107, 110), (110, 130), (130, 131), (131, 132), (143, 144), (143, 149), (149, 154), (154, 157), (155, 156), (155, 157), (156, 158), (158, 159), (159, 166), (166, 167), (167, 169), (169, 170), (171, 174), (174, 176), (176, 196), (202, 206), (206, 208), (208, 209), (209, 210), (210, 214), (214, 215), (215, 216), (216, 217), (217, 235), (235, 236), (236, 237), (237, 242), (242, 243), (243, 244), (244, 245), (245, 281), (261, 264), (264, 265), (265, 296), (281, 282), (282, 283), (283, 284), (284, 286), (286, 287), (287, 288), (288, 289), (289, 301), (296, 297), (297, 298), (298, 299), (299, 305), (301, 302), (302, 303), (303, 304), (304, 307), (305, 306), (306, 310), (307, 308), (308, 312), (309, 310), (309, 312), (315, 316), (315, 322), (316, 348), (317, 320), (317, 324), (320, 351), (322, 353), (324, 354), (348, 356), (351, 358), (353, 360), (354, 362), (356, 388), (358, 390), (360, 392), (362, 394), (388, 424), (390, 426), (392, 428), (394, 430), (424, 452), (426, 452), (428, 458), (430, 458)])
me_bridge.attributes.new('sharp_edge', 'BOOLEAN', 'EDGE').data.foreach_set('value', [ (min(e.vertices), max(e.vertices)) in _k for e in me_bridge.edges])
_uv = me_bridge.uv_layers.new(name='UVMap')
_uv.uv.foreach_set('vector', [0.3179, 0.2169, 0.3753, 0.2139, 0.3771, 0.2454, 0.6975, 0.9962, 0.6975, 0.8449, 0.7897, 0.9962, 0.9697, 0.4117, 0.9725, 0.01298, 0.7325, 0.4124, 0.1333, 0.184, 0.1943, 0.1841, 0.1923, 0.2128, 0.1943, 0.1841, 0.2553, 0.1843, 0.2529, 0.2148, 0.2551, 0.2451, 0.1941, 0.2449, 0.2529, 0.2148, 0.4994, 0.06362, 0.4993, 0.1243, 0.4705, 0.06495, 0.4379, 0.3188, 0.3769, 0.3186, 0.4354, 0.2815, 0.3787, 0.2823, 0.3159, 0.2792, 0.3771, 0.2454, 0.8026, 0.8443, 0.787, 0.8614, 0.7421, 0.816, 0.2553, 0.1843, 0.2554, 0.1235, 0.3164, 0.1237, 0.3774, 0.1239, 0.3776, 0.06325, 0.411, 0.06377, 0.1944, 0.1234, 0.1943, 0.1841, 0.1334, 0.1232, 0.1334, 0.1232, 0.1333, 0.184, 0.07246, 0.1231, 0.2551, 0.2451, 0.316, 0.2453, 0.3159, 0.2792, 0.9237, 0.8166, 0.9235, 0.877, 0.8631, 0.8164, 0.7421, 0.816, 0.7418, 0.8762, 0.6817, 0.8156, 0.6213, 0.8151, 0.6206, 0.8754, 0.5605, 0.8137, 0.2549, 0.2848, 0.3159, 0.2792, 0.3159, 0.3185, 0.1941, 0.2449, 0.2551, 0.2451, 0.2549, 0.2848, 0.2549, 0.3184, 0.1939, 0.3183, 0.2549, 0.2848, 0.1332, 0.2448, 0.1941, 0.2449, 0.1919, 0.2833, 0.07246, 0.1231, 0.07226, 0.1838, 0.01151, 0.1228, 0.1941, 0.2449, 0.1332, 0.2448, 0.1923, 0.2128, 0.07226, 0.1838, 0.1333, 0.184, 0.1326, 0.2124, 0.07172, 0.2161, 0.1326, 0.2124, 0.1332, 0.2448, 0.3159, 0.2792, 0.3787, 0.2823, 0.3769, 0.3186, 0.4386, 0.06344, 0.4383, 0.1241, 0.411, 0.06377, 0.3482, 0.002445, 0.3481, 0.06166, 0.3168, 0.002387, 0.3481, 0.06166, 0.3482, 0.002445, 0.3778, 0.00263, 0.07172, 0.2161, 0.01061, 0.2113, 0.07226, 0.1838, 0.3481, 0.06166, 0.3456, 0.1209, 0.3166, 0.06304, 0.3456, 0.1209, 0.3481, 0.06166, 0.3776, 0.06325, 0.4381, 0.1848, 0.4991, 0.185, 0.4961, 0.2163, 0.07214, 0.2447, 0.01111, 0.2445, 0.07172, 0.2161, 0.438, 0.2457, 0.499, 0.2458, 0.5008, 0.2818, 0.4988, 0.3189, 0.4379, 0.3188, 0.5008, 0.2818, 0.3771, 0.2454, 0.438, 0.2457, 0.4354, 0.2815, 0.499, 0.2458, 0.438, 0.2457, 0.4961, 0.2163, 0.1939, 0.3183, 0.1329, 0.3181, 0.1919, 0.2833, 0.07214, 0.2447, 0.1332, 0.2448, 0.131, 0.2814, 0.07454, 0.2845, 0.131, 0.2814, 0.1329, 0.3181, 0.865, 0.1253, 0.8648, 0.186, 0.8041, 0.1251, 0.926, 0.06475, 0.9259, 0.1255, 0.8651, 0.06463, 0.8651, 0.06463, 0.865, 0.1253, 0.8042, 0.06448, 0.9259, 0.1255, 0.9257, 0.1862, 0.865, 0.1253, 0.07454, 0.2845, 0.008396, 0.282, 0.07214, 0.2447, 0.7433, 0.06433, 0.7431, 0.125, 0.6824, 0.06414, 0.7431, 0.125, 0.743, 0.1857, 0.6822, 0.1248, 0.743, 0.1857, 0.7428, 0.2464, 0.682, 0.1855, 0.07194, 0.318, 0.01098, 0.3178, 0.07454, 0.2845, 0.4537, 0.7651, 0.4684, 0.7502, 0.4981, 0.7551, 0.6202, 0.9358, 0.6206, 0.8754, 0.6503, 0.8749, 0.6813, 0.8758, 0.6809, 0.9361, 0.6503, 0.8749, 0.1943, 0.1841, 0.1944, 0.1234, 0.2554, 0.1235, 0.4374, 0.7789, 0.4322, 0.7429, 0.4537, 0.7651, 0.4374, 0.7789, 0.3769, 0.7808, 0.4322, 0.7429, 0.3769, 0.7808, 0.4374, 0.7789, 0.4363, 0.8137, 0.4363, 0.8137, 0.4984, 0.8128, 0.5012, 0.8433, 0.924, 0.7438, 0.9847, 0.744, 0.9847, 0.7802, 0.01192, 0.001115, 0.07286, 0.001396, 0.07247, 0.03263, 0.07264, 0.0622, 0.1336, 0.06239, 0.1314, 0.0936, 0.3179, 0.2169, 0.2529, 0.2148, 0.3162, 0.1845, 0.4984, 0.8128, 0.4981, 0.7551, 0.5461, 0.7613, 0.5461, 0.7613, 0.5626, 0.7746, 0.5605, 0.8137, 0.5271, 0.4059, 0.4593, 0.4291, 0.3516, 0.4148, 0.5263, 0.5195, 0.5797, 0.4917, 0.6781, 0.495, 0.0, 0.6781, 0.04693, 0.6551, 0.03985, 0.6292, 0.0, 0.6781, 0.03985, 0.6292, 0.04693, 0.6551, 0.04997, 0.6368, 0.0922, 0.6194, 0.04693, 0.6551, 0.04997, 0.6368, 0.04693, 0.6551, 0.0922, 0.6194, 0.04997, 0.6368, 0.04693, 0.6551, 0.0922, 0.6194, 0.04997, 0.6368, 0.0922, 0.6194, 0.04693, 0.6551, 0.03985, 0.6292, 0.08182, 0.5664, 0.04997, 0.6368, 0.03985, 0.6292, 0.04997, 0.6368, 0.08182, 0.5664, 0.03985, 0.6292, 0.04997, 0.6368, 0.08182, 0.5664, 0.03985, 0.6292, 0.08182, 0.5664, 0.04997, 0.6368, 0.04693, 0.6551, 0.09149, 0.6718, 0.0, 0.6781, 0.04693, 0.6551, 0.0, 0.6781, 0.09149, 0.6718, 0.04693, 0.6551, 0.0, 0.6781, 0.09149, 0.6718, 0.04693, 0.6551, 0.09149, 0.6718, 0.0, 0.6781, 0.0, 0.6781, 0.04221, 0.5262, 0.03985, 0.6292, 0.0, 0.6781, 0.03985, 0.6292, 0.04221, 0.5262, 0.316, 0.2453, 0.2551, 0.2451, 0.3179, 0.2169, 0.1946, 0.06258, 0.1948, 0.001847, 0.2241, 0.002545, 0.2559, 0.0021, 0.2556, 0.0628, 0.2241, 0.002545, 0.1334, 0.1232, 0.07246, 0.1231, 0.1314, 0.0936, 0.438, 0.2457, 0.3771, 0.2454, 0.4392, 0.2168, 0.0, 0.6781, 0.03985, 0.6292, 0.04221, 0.5262, 0.0, 0.6781, 0.04221, 0.5262, 0.03985, 0.6292, 0.5789, 0.5838, 0.5796, 0.6246, 0.4335, 0.5785, 0.5789, 0.5838, 0.4335, 0.5785, 0.5796, 0.6246, 0.5789, 0.5838, 0.4335, 0.5785, 0.5796, 0.6246, 0.5789, 0.5838, 0.5796, 0.6246, 0.4335, 0.5785, 0.4322, 0.6773, 0.4315, 0.625, 0.5796, 0.6246, 0.4322, 0.6773, 0.5804, 0.6768, 0.5796, 0.6246, 0.4322, 0.6773, 0.5804, 0.6768, 0.5796, 0.6246, 0.4322, 0.6773, 0.4315, 0.625, 0.5796, 0.6246, 0.3162, 0.1845, 0.3772, 0.1846, 0.3753, 0.2139, 0.5789, 0.5838, 0.4335, 0.5785, 0.435, 0.5262, 0.5789, 0.5838, 0.5804, 0.5315, 0.435, 0.5262, 0.5789, 0.5838, 0.5804, 0.5315, 0.435, 0.5262, 0.5789, 0.5838, 0.4335, 0.5785, 0.435, 0.5262, 0.4322, 0.6773, 0.5804, 0.6768, 0.4344, 0.7238, 0.4322, 0.6773, 0.4344, 0.7238, 0.5804, 0.6768, 0.4322, 0.6773, 0.4344, 0.7238, 0.5804, 0.6768, 0.4322, 0.6773, 0.5804, 0.6768, 0.4344, 0.7238, 0.5308, 0.7468, 0.5642, 0.7428, 0.5461, 0.7613, 0.6979, 0.6663, 0.6975, 0.6156, 0.8214, 0.6175, 0.6979, 0.6663, 0.8219, 0.6682, 0.8214, 0.6175, 0.6979, 0.6663, 0.8219, 0.6682, 0.8214, 0.6175, 0.6979, 0.6663, 0.6975, 0.6156, 0.8214, 0.6175, 0.6975, 0.6156, 0.6988, 0.5769, 0.8188, 0.5769, 0.6975, 0.6156, 0.8214, 0.6175, 0.8188, 0.5769, 0.6975, 0.6156, 0.8214, 0.6175, 0.8188, 0.5769, 0.9676, 0.5258, 0.9034, 0.4942, 0.9035, 0.443, 0.9676, 0.5258, 0.9697, 0.4117, 0.9035, 0.443, 0.9676, 0.5258, 0.9034, 0.4942, 0.9035, 0.443, 0.5893, 0.1821, 0.5913, 0.1229, 0.6213, 0.1247, 0.5748, 0.1977, 0.5893, 0.1821, 0.621, 0.1854, 0.5263, 0.5195, 0.7313, 0.5262, 0.6781, 0.495, 0.5602, 0.213, 0.56, 0.1851, 0.5748, 0.1977, 0.7972, 0.4439, 0.7325, 0.4124, 0.9035, 0.443, 0.4991, 0.185, 0.56, 0.1851, 0.5602, 0.213, 0.56, 0.2459, 0.499, 0.2458, 0.5602, 0.213, 0.9255, 0.247, 0.9863, 0.2472, 0.9848, 0.2795, 0.9676, 0.5258, 0.9697, 0.4117, 0.9035, 0.443, 0.7972, 0.4439, 0.9035, 0.443, 0.7325, 0.4124, 0.7972, 0.4439, 0.9035, 0.443, 0.7325, 0.4124, 0.7972, 0.4439, 0.7325, 0.4124, 0.9035, 0.443, 0.9263, 0.2841, 0.9848, 0.2795, 0.9861, 0.3202, 0.8646, 0.2468, 0.9255, 0.247, 0.9263, 0.2841, 0.9252, 0.32, 0.8644, 0.3198, 0.9263, 0.2841, 0.8037, 0.2466, 0.8646, 0.2468, 0.8609, 0.2793, 0.1333, 0.9985, 0.133, 0.9378, 0.1939, 0.9376, 0.806, 0.2808, 0.7437, 0.2813, 0.8037, 0.2466, 0.7437, 0.2813, 0.806, 0.2808, 0.8035, 0.3197, 0.6819, 0.2462, 0.7428, 0.2464, 0.7437, 0.2813, 0.0, 0.002954, 0.2858, 0.0, 0.001677, 0.3755, 0.256, 0.8599, 0.1353, 0.8599, 0.1353, 0.7262, 0.4224, 0.5647, 0.4315, 0.7022, 0.3777, 0.6111, 0.4224, 0.5647, 0.3777, 0.6111, 0.4315, 0.7022, 0.9697, 0.4117, 0.7325, 0.4124, 0.9725, 0.01298, 0.973, 0.01823, 0.9893, 0.03536, 0.9869, 0.0648, 0.926, 0.06475, 0.9261, 0.004093, 0.973, 0.01823, 0.9567, 0.001081, 0.9871, 0.004042, 0.973, 0.01823, 0.7433, 0.06433, 0.7434, 0.003704, 0.7725, 0.003678, 0.8044, 0.00386, 0.8042, 0.06448, 0.7725, 0.003678, 0.7431, 0.125, 0.7433, 0.06433, 0.7758, 0.0674, 0.8042, 0.06448, 0.8041, 0.1251, 0.7758, 0.0674, 0.9893, 0.2181, 0.9284, 0.2153, 0.9866, 0.1865, 0.9284, 0.2153, 0.9893, 0.2181, 0.9863, 0.2472, 0.9284, 0.2153, 0.866, 0.2165, 0.9257, 0.1862, 0.866, 0.2165, 0.9284, 0.2153, 0.9255, 0.247, 0.805, 0.7774, 0.8648, 0.7762, 0.8631, 0.8164, 0.805, 0.7774, 0.7456, 0.7794, 0.8028, 0.7434, 0.2545, 0.8766, 0.2549, 0.9372, 0.2264, 0.8785, 0.7456, 0.7794, 0.805, 0.7774, 0.8025, 0.8162, 0.7418, 0.8762, 0.7415, 0.9365, 0.6813, 0.8758, 0.7415, 0.9365, 0.7411, 0.9968, 0.6809, 0.9361, 0.787, 0.8614, 0.7715, 0.8785, 0.7418, 0.8762, 0.6206, 0.8754, 0.6202, 0.9358, 0.5598, 0.8747, 0.7751, 0.1882, 0.7898, 0.2009, 0.7428, 0.2464, 0.8026, 0.8443, 0.8023, 0.8765, 0.787, 0.8614, 0.3153, 0.8762, 0.3158, 0.9368, 0.2545, 0.8766, 0.7415, 0.9365, 0.7418, 0.8762, 0.7715, 0.8785, 0.02423, 0.9829, 0.009089, 0.9659, 0.01108, 0.9382, 0.1937, 0.8768, 0.1939, 0.9376, 0.1328, 0.8771, 0.7748, 0.9358, 0.7715, 0.8785, 0.8023, 0.8765, 0.7342, 0.009212, 0.9725, 0.01298, 0.9697, 0.4117, 0.743, 0.1857, 0.7431, 0.125, 0.7751, 0.1235, 0.8041, 0.1251, 0.8039, 0.1858, 0.7751, 0.1235, 0.866, 0.2165, 0.8045, 0.2135, 0.8648, 0.186, 0.8045, 0.2135, 0.866, 0.2165, 0.8646, 0.2468, 0.07325, 0.7827, 0.01334, 0.7778, 0.07148, 0.7433, 0.07206, 0.938, 0.07231, 0.9988, 0.02423, 0.9829, 0.7748, 0.9358, 0.7687, 0.9962, 0.7415, 0.9365, 0.03934, 1.0, 0.01114, 0.9992, 0.02423, 0.9829, 0.802, 0.9368, 0.8017, 0.9971, 0.7748, 0.9358, 0.7456, 0.7794, 0.6814, 0.7825, 0.7423, 0.7433, 0.01334, 0.7778, 0.07325, 0.7827, 0.0716, 0.8165, 0.6814, 0.7825, 0.7456, 0.7794, 0.7421, 0.816, 0.1349, 0.8492, 0.06895, 0.8464, 0.1325, 0.8164, 0.1328, 0.8771, 0.07186, 0.8773, 0.1349, 0.8492, 0.6814, 0.7825, 0.6219, 0.7777, 0.6819, 0.7433, 0.1939, 0.9376, 0.1937, 0.8768, 0.2264, 0.8785, 0.9216, 0.7805, 0.8648, 0.7762, 0.924, 0.7438, 0.9237, 0.8166, 0.8631, 0.8164, 0.9216, 0.7805, 0.7898, 0.2009, 0.8045, 0.2135, 0.8037, 0.2466, 0.8648, 0.7762, 0.805, 0.7774, 0.8634, 0.7436, 0.6817, 0.8156, 0.6213, 0.8151, 0.6814, 0.7825, 0.1615, 1.0, 0.1615, 0.8599, 0.1941, 0.9999, 0.7325, 0.4124, 0.7313, 0.5262, 0.7972, 0.495, 0.08472, 0.4569, 0.0, 0.4912, 0.08351, 0.4097, 0.4224, 0.5647, 0.3777, 0.6111, 0.4315, 0.7022, 0.4224, 0.5647, 0.4315, 0.7022, 0.3777, 0.6111, 0.1328, 0.8771, 0.133, 0.9378, 0.07186, 0.8773, 0.806, 0.2808, 0.8609, 0.2793, 0.8644, 0.3198, 0.9844, 0.8168, 0.9237, 0.8166, 0.9847, 0.7802, 0.07264, 0.0622, 0.01171, 0.06206, 0.07247, 0.03263, 0.9356, 0.7087, 0.9709, 0.7087, 0.9356, 0.8423, 0.08472, 0.4569, 0.08351, 0.4097, 0.0, 0.4912, 0.9356, 0.7087, 0.9356, 0.8423, 0.9709, 0.7087, 0.9356, 0.7087, 0.9356, 0.8423, 0.9709, 0.7087, 0.9356, 0.7087, 0.9709, 0.7087, 0.9356, 0.8423, 0.5226, 0.8603, 0.5571, 0.8603, 0.5226, 0.9063, 0.5226, 0.8603, 0.5226, 0.9063, 0.5571, 0.8603, 0.5226, 0.8603, 0.5226, 0.9063, 0.5571, 0.8603, 0.5226, 0.8603, 0.5571, 0.8603, 0.5226, 0.9063, 0.9356, 0.8423, 0.9709, 0.8423, 0.9356, 0.976, 0.08472, 0.4569, 0.08351, 0.4097, 0.0, 0.4912, 0.7325, 0.4124, 0.7972, 0.4439, 0.7972, 0.495, 0.7325, 0.4124, 0.7313, 0.5262, 0.7972, 0.495, 0.7325, 0.4124, 0.7972, 0.4439, 0.7972, 0.495, 0.9356, 0.8423, 0.9356, 0.976, 0.9709, 0.8423, 0.9356, 0.8423, 0.9356, 0.976, 0.9709, 0.8423, 0.9356, 0.8423, 0.9709, 0.8423, 0.9356, 0.976, 0.256, 0.6673, 0.3732, 0.6507, 0.4315, 0.7022, 0.08472, 0.4569, 0.0, 0.4912, 0.08351, 0.4097, 0.256, 0.6673, 0.2613, 0.7335, 0.4315, 0.7022, 0.256, 0.6673, 0.2613, 0.7335, 0.4315, 0.7022, 0.256, 0.6673, 0.3732, 0.6507, 0.4315, 0.7022, 0.0922, 0.6194, 0.256, 0.6121, 0.09149, 0.6718, 0.7325, 0.4124, 0.6788, 0.4402, 0.5803, 0.4369, 0.256, 0.5885, 0.3777, 0.6111, 0.3732, 0.6507, 0.7751, 0.1882, 0.8039, 0.1858, 0.7898, 0.2009, 0.133, 0.9378, 0.1333, 0.9985, 0.07206, 0.938, 0.6214, 0.06397, 0.6216, 0.003346, 0.6506, 0.005922, 0.6826, 0.003542, 0.6824, 0.06414, 0.6506, 0.005922, 0.6213, 0.1247, 0.6214, 0.06397, 0.6511, 0.0649, 0.6824, 0.06414, 0.6822, 0.1248, 0.6511, 0.0649, 0.256, 0.5885, 0.256, 0.6673, 0.3732, 0.6507, 0.256, 0.5885, 0.256, 0.6673, 0.3732, 0.6507, 0.0922, 0.6194, 0.09149, 0.6718, 0.256, 0.6121, 0.1333, 0.9985, 0.07231, 0.9988, 0.07206, 0.938, 0.133, 0.9378, 0.07206, 0.938, 0.07186, 0.8773, 0.1943, 0.9983, 0.1333, 0.9985, 0.1939, 0.9376, 0.1939, 0.9376, 0.133, 0.9378, 0.1328, 0.8771, 0.3158, 0.9368, 0.2549, 0.9372, 0.2545, 0.8766, 0.0, 0.002954, 0.001677, 0.3755, 0.2858, 0.0, 0.0, 0.002954, 0.001677, 0.3755, 0.2858, 0.0, 0.0, 0.002954, 0.2858, 0.0, 0.001677, 0.3755, 0.6202, 0.9358, 0.5595, 0.9355, 0.5598, 0.8747, 0.7411, 0.9968, 0.6806, 0.9964, 0.6809, 0.9361, 0.7415, 0.9365, 0.6809, 0.9361, 0.6813, 0.8758, 0.6206, 0.8754, 0.5598, 0.8747, 0.5605, 0.8137, 0.7418, 0.8762, 0.6813, 0.8758, 0.6817, 0.8156, 0.9235, 0.877, 0.8629, 0.8767, 0.8631, 0.8164, 0.6816, 0.287, 0.6234, 0.2836, 0.6819, 0.2462, 0.5816, 0.5835, 0.5809, 0.5301, 0.697, 0.5796, 0.5804, 0.6798, 0.6975, 0.6799, 0.5816, 0.7227, 0.5804, 0.6798, 0.5816, 0.7227, 0.6975, 0.6799, 0.0922, 0.6194, 0.09149, 0.6718, 0.256, 0.6121, 0.5604, 0.0638, 0.5606, 0.003152, 0.5929, 0.004638, 0.07226, 0.1838, 0.01123, 0.1835, 0.01151, 0.1228, 0.1333, 0.184, 0.07226, 0.1838, 0.07246, 0.1231, 0.1943, 0.1841, 0.1333, 0.184, 0.1334, 0.1232, 0.2553, 0.1843, 0.1943, 0.1841, 0.2554, 0.1235, 0.3162, 0.1845, 0.2553, 0.1843, 0.3164, 0.1237, 0.5804, 0.6798, 0.5816, 0.7227, 0.6975, 0.6799, 0.5804, 0.6798, 0.6975, 0.6799, 0.5816, 0.7227, 0.254, 0.7432, 0.3144, 0.7431, 0.3115, 0.7787, 0.7428, 0.2464, 0.6819, 0.2462, 0.682, 0.1855, 0.743, 0.1857, 0.682, 0.1855, 0.6822, 0.1248, 0.7431, 0.125, 0.6822, 0.1248, 0.6824, 0.06414, 0.8648, 0.186, 0.8039, 0.1858, 0.8041, 0.1251, 0.9257, 0.1862, 0.8648, 0.186, 0.865, 0.1253, 0.865, 0.1253, 0.8041, 0.1251, 0.8042, 0.06448, 0.9259, 0.1255, 0.865, 0.1253, 0.8651, 0.06463, 0.01114, 0.9992, 0.009089, 0.9659, 0.02423, 0.9829, 0.07231, 0.9988, 0.03934, 1.0, 0.02423, 0.9829, 0.07206, 0.938, 0.02423, 0.9829, 0.01108, 0.9382, 0.01095, 0.9056, 0.07186, 0.8773, 0.07206, 0.938, 0.01108, 0.9382, 0.01095, 0.9056, 0.07206, 0.938, 0.01095, 0.9056, 0.01089, 0.8775, 0.07186, 0.8773, 0.2246, 0.9387, 0.2552, 0.998, 0.1943, 0.9983, 0.1939, 0.9376, 0.2246, 0.9387, 0.1943, 0.9983, 0.2246, 0.9387, 0.2549, 0.9372, 0.2552, 0.998, 0.2549, 0.9372, 0.2246, 0.9387, 0.2264, 0.8785, 0.2246, 0.9387, 0.1939, 0.9376, 0.2264, 0.8785, 0.06895, 0.8464, 0.01089, 0.8775, 0.01066, 0.8167, 0.0716, 0.8165, 0.06895, 0.8464, 0.01066, 0.8167, 0.06895, 0.8464, 0.07186, 0.8773, 0.01089, 0.8775, 0.07186, 0.8773, 0.06895, 0.8464, 0.1349, 0.8492, 0.06895, 0.8464, 0.0716, 0.8165, 0.1325, 0.8164, 0.01066, 0.8167, 0.01334, 0.7778, 0.0716, 0.8165, 0.01334, 0.7778, 0.01051, 0.7433, 0.07148, 0.7433, 0.0716, 0.8165, 0.07325, 0.7827, 0.1296, 0.7819, 0.07325, 0.7827, 0.07148, 0.7433, 0.1296, 0.7819, 0.1349, 0.8492, 0.1934, 0.8162, 0.1937, 0.8768, 0.1328, 0.8771, 0.1349, 0.8492, 0.1937, 0.8768, 0.1349, 0.8492, 0.1325, 0.8164, 0.1934, 0.8162, 0.2545, 0.8766, 0.2264, 0.8785, 0.2413, 0.8623, 0.2542, 0.816, 0.2562, 0.8464, 0.2413, 0.8623, 0.1934, 0.8162, 0.2413, 0.8623, 0.1937, 0.8768, 0.1325, 0.8164, 0.1296, 0.7819, 0.1934, 0.8162, 0.1296, 0.7819, 0.1324, 0.7433, 0.1962, 0.781, 0.1934, 0.8162, 0.1962, 0.781, 0.2542, 0.816, 0.1962, 0.781, 0.1933, 0.7432, 0.254, 0.7432, 0.3163, 0.9664, 0.2552, 0.998, 0.2549, 0.9372, 0.3158, 0.9368, 0.3163, 0.9664, 0.2549, 0.9372, 0.3163, 0.9664, 0.3162, 0.9976, 0.2552, 0.998, 0.3162, 0.9976, 0.3163, 0.9664, 0.3756, 0.9674, 0.3163, 0.9664, 0.3158, 0.9368, 0.3756, 0.9674, 0.3758, 0.9031, 0.3158, 0.9368, 0.3153, 0.8762, 0.3761, 0.8756, 0.3758, 0.9031, 0.3153, 0.8762, 0.3758, 0.9031, 0.3767, 0.9363, 0.3158, 0.9368, 0.3772, 0.9971, 0.3756, 0.9674, 0.4376, 0.9681, 0.3756, 0.9674, 0.3767, 0.9363, 0.4376, 0.9681, 0.438, 0.9966, 0.4376, 0.9681, 0.4964, 0.9661, 0.4376, 0.9681, 0.4376, 0.9359, 0.4964, 0.9661, 0.3767, 0.9363, 0.3758, 0.9031, 0.4356, 0.9061, 0.3758, 0.9031, 0.3761, 0.8756, 0.4356, 0.9061, 0.4376, 0.9359, 0.4356, 0.9061, 0.4985, 0.9355, 0.4356, 0.9061, 0.4371, 0.8749, 0.4985, 0.8745, 0.2562, 0.8464, 0.3148, 0.8157, 0.3153, 0.8762, 0.2545, 0.8766, 0.2562, 0.8464, 0.3153, 0.8762, 0.2562, 0.8464, 0.2542, 0.816, 0.3148, 0.8157, 0.3759, 0.8444, 0.3153, 0.8762, 0.3148, 0.8157, 0.3754, 0.8151, 0.3759, 0.8444, 0.3148, 0.8157, 0.3759, 0.8444, 0.3761, 0.8756, 0.3153, 0.8762, 0.2542, 0.816, 0.2537, 0.7793, 0.3115, 0.7787, 0.2537, 0.7793, 0.254, 0.7432, 0.3115, 0.7787, 0.3148, 0.8157, 0.3115, 0.7787, 0.3769, 0.7808, 0.3115, 0.7787, 0.3144, 0.7431, 0.3744, 0.7431, 0.3761, 0.8756, 0.3759, 0.8444, 0.4341, 0.8462, 0.3759, 0.8444, 0.3754, 0.8151, 0.4341, 0.8462, 0.4371, 0.8749, 0.4341, 0.8462, 0.4985, 0.8745, 0.4341, 0.8462, 0.4363, 0.8137, 0.5012, 0.8433, 0.3754, 0.8151, 0.3769, 0.7808, 0.4363, 0.8137, 0.3769, 0.7808, 0.3744, 0.7431, 0.4322, 0.7429, 0.4322, 0.7429, 0.4684, 0.7502, 0.4537, 0.7651, 0.4363, 0.8137, 0.4374, 0.7789, 0.4984, 0.8128, 0.4984, 0.8128, 0.4537, 0.7651, 0.4981, 0.7551, 0.2858, 0.0, 0.5341, 0.004225, 0.283, 0.3743, 0.2858, 0.0, 0.283, 0.3743, 0.5341, 0.004225, 0.5804, 0.9097, 0.5804, 0.7269, 0.6686, 0.9097, 0.5804, 0.9097, 0.6686, 0.9097, 0.5804, 0.7269, 0.2858, 0.0, 0.283, 0.3743, 0.5341, 0.004225, 0.2858, 0.0, 0.5341, 0.004225, 0.283, 0.3743, 0.5341, 0.004225, 0.7342, 0.009212, 0.5271, 0.4059, 0.5804, 0.9097, 0.6686, 0.9097, 0.5804, 0.7269, 0.5804, 0.9097, 0.5804, 0.7269, 0.6686, 0.9097, 0.1353, 1.0, 0.1353, 0.8599, 0.1615, 1.0, 0.1615, 0.8599, 0.1353, 0.8599, 0.1353, 1.0, 0.1353, 1.0, 0.1615, 1.0, 0.1353, 0.8599, 0.1615, 0.8599, 0.1615, 1.0, 0.1353, 1.0, 0.9217, 0.666, 0.8219, 0.666, 0.8219, 0.5262, 0.9217, 0.666, 0.9217, 0.5262, 0.8219, 0.5262, 0.9217, 0.666, 0.9217, 0.5262, 0.8219, 0.5262, 0.9217, 0.666, 0.8219, 0.666, 0.8219, 0.5262, 0.8219, 0.666, 0.8567, 0.666, 0.8219, 0.7084, 0.8219, 0.666, 0.8219, 0.7084, 0.8567, 0.666, 0.8219, 0.666, 0.8219, 0.7084, 0.8567, 0.666, 0.8219, 0.666, 0.8567, 0.666, 0.8219, 0.7084, 0.3963, 0.7335, 0.4315, 0.7335, 0.3963, 0.8733, 0.3963, 0.7335, 0.3963, 0.8733, 0.4315, 0.7335, 0.3963, 0.7335, 0.3963, 0.8733, 0.4315, 0.7335, 0.3963, 0.7335, 0.4315, 0.7335, 0.3963, 0.8733, 0.6975, 0.7269, 0.6975, 0.7796, 0.6695, 0.7269, 0.6975, 0.7269, 0.6695, 0.7269, 0.6975, 0.7796, 0.6975, 0.7269, 0.6695, 0.7269, 0.6975, 0.7796, 0.5341, 0.004225, 0.5271, 0.4059, 0.7342, 0.009212, 0.5341, 0.004225, 0.5271, 0.4059, 0.7342, 0.009212, 0.5341, 0.004225, 0.7342, 0.009212, 0.5271, 0.4059, 0.7342, 0.009212, 0.7325, 0.4124, 0.9697, 0.4117, 0.5602, 0.213, 0.5748, 0.1977, 0.6209, 0.246, 0.256, 0.5885, 0.3777, 0.6111, 0.3732, 0.6507, 0.6975, 0.7269, 0.6975, 0.7796, 0.6695, 0.7269, 0.7313, 0.5262, 0.7972, 0.495, 0.9034, 0.4942, 0.0922, 0.6194, 0.256, 0.6121, 0.09149, 0.6718, 0.6219, 0.7777, 0.5626, 0.7746, 0.622, 0.7433, 0.411, 0.06377, 0.4069, 0.000749, 0.4387, 0.002817, 0.4383, 0.1241, 0.4386, 0.06344, 0.4705, 0.06495, 0.7313, 0.5262, 0.9676, 0.5258, 0.9034, 0.4942, 0.08351, 0.4097, 0.001677, 0.3755, 0.1995, 0.4077, 0.1615, 1.0, 0.1941, 0.9999, 0.1615, 0.8599, 0.08351, 0.4097, 0.1995, 0.4077, 0.001677, 0.3755, 0.1001, 0.7262, 0.1353, 0.7262, 0.1001, 0.866, 0.08351, 0.4097, 0.1995, 0.4077, 0.001677, 0.3755, 0.1001, 0.7262, 0.1001, 0.866, 0.1353, 0.7262, 0.08351, 0.4097, 0.001677, 0.3755, 0.1995, 0.4077, 0.2819, 0.488, 0.2006, 0.4544, 0.1995, 0.4077, 0.2819, 0.488, 0.283, 0.3743, 0.1995, 0.4077, 0.2819, 0.488, 0.283, 0.3743, 0.1995, 0.4077, 0.2819, 0.488, 0.2006, 0.4544, 0.1995, 0.4077, 0.0, 0.4912, 0.08472, 0.4569, 0.2006, 0.4544, 0.0, 0.4912, 0.2819, 0.488, 0.2006, 0.4544, 0.0, 0.4912, 0.2819, 0.488, 0.2006, 0.4544, 0.0, 0.4912, 0.08472, 0.4569, 0.2006, 0.4544, 0.256, 0.7721, 0.3749, 0.7721, 0.2574, 0.8215, 0.256, 0.7721, 0.2574, 0.8215, 0.3749, 0.7721, 0.256, 0.7721, 0.2574, 0.8215, 0.3749, 0.7721, 0.256, 0.7721, 0.3749, 0.7721, 0.2574, 0.8215, 0.2819, 0.488, 0.3505, 0.4646, 0.4582, 0.4793, 0.4964, 0.9661, 0.5595, 0.9355, 0.5594, 0.996, 0.4987, 0.9962, 0.4964, 0.9661, 0.5594, 0.996, 0.4964, 0.9661, 0.4985, 0.9355, 0.5595, 0.9355, 0.5913, 0.9936, 0.5595, 0.9355, 0.6202, 0.9358, 0.6201, 0.9962, 0.5913, 0.9936, 0.6202, 0.9358, 0.5913, 0.9936, 0.5594, 0.996, 0.5595, 0.9355, 0.5014, 0.9043, 0.5598, 0.8747, 0.5595, 0.9355, 0.4985, 0.9355, 0.5014, 0.9043, 0.5595, 0.9355, 0.5014, 0.9043, 0.4985, 0.8745, 0.5598, 0.8747, 0.65, 0.9377, 0.6806, 0.9964, 0.6201, 0.9962, 0.6202, 0.9358, 0.65, 0.9377, 0.6201, 0.9962, 0.65, 0.9377, 0.6809, 0.9361, 0.6806, 0.9964, 0.6809, 0.9361, 0.65, 0.9377, 0.6503, 0.8749, 0.65, 0.9377, 0.6202, 0.9358, 0.6503, 0.8749, 0.5012, 0.8433, 0.5605, 0.8137, 0.5598, 0.8747, 0.4985, 0.8745, 0.5012, 0.8433, 0.5598, 0.8747, 0.5012, 0.8433, 0.4984, 0.8128, 0.5605, 0.8137, 0.5642, 0.7428, 0.5626, 0.7746, 0.5461, 0.7613, 0.4981, 0.7551, 0.5308, 0.7468, 0.5461, 0.7613, 0.4984, 0.8128, 0.5461, 0.7613, 0.5605, 0.8137, 0.5605, 0.8137, 0.5626, 0.7746, 0.6219, 0.7777, 0.5626, 0.7746, 0.5642, 0.7428, 0.622, 0.7433, 0.6503, 0.8749, 0.6213, 0.8151, 0.6817, 0.8156, 0.6813, 0.8758, 0.6503, 0.8749, 0.6817, 0.8156, 0.6503, 0.8749, 0.6206, 0.8754, 0.6213, 0.8151, 0.6213, 0.8151, 0.6219, 0.7777, 0.6814, 0.7825, 0.6219, 0.7777, 0.622, 0.7433, 0.6819, 0.7433, 0.6817, 0.8156, 0.6814, 0.7825, 0.7421, 0.816, 0.6814, 0.7825, 0.6819, 0.7433, 0.7423, 0.7433, 0.8017, 0.9971, 0.7687, 0.9962, 0.7748, 0.9358, 0.7687, 0.9962, 0.7411, 0.9968, 0.7415, 0.9365, 0.8623, 0.9656, 0.8017, 0.9971, 0.802, 0.9368, 0.8626, 0.9371, 0.8623, 0.9656, 0.802, 0.9368, 0.8623, 0.9656, 0.8623, 0.9975, 0.8017, 0.9971, 0.802, 0.9368, 0.7748, 0.9358, 0.8023, 0.8765, 0.7748, 0.9358, 0.7415, 0.9365, 0.7715, 0.8785, 0.8626, 0.9069, 0.802, 0.9368, 0.8023, 0.8765, 0.8629, 0.8767, 0.8626, 0.9069, 0.8023, 0.8765, 0.8626, 0.9069, 0.8626, 0.9371, 0.802, 0.9368, 0.8623, 0.9656, 0.9232, 0.9374, 0.9228, 0.9978, 0.8623, 0.9975, 0.8623, 0.9656, 0.9228, 0.9978, 0.8623, 0.9656, 0.8626, 0.9371, 0.9232, 0.9374, 0.9845, 0.97, 0.9228, 0.9978, 0.9232, 0.9374, 0.9838, 0.9377, 0.9845, 0.97, 0.9232, 0.9374, 0.9845, 0.97, 0.9834, 0.9984, 0.9228, 0.9978, 0.8626, 0.9069, 0.9235, 0.877, 0.9232, 0.9374, 0.8626, 0.9371, 0.8626, 0.9069, 0.9232, 0.9374, 0.8626, 0.9069, 0.8629, 0.8767, 0.9235, 0.877, 0.9867, 0.9052, 0.9232, 0.9374, 0.9235, 0.877, 0.9841, 0.8773, 0.9867, 0.9052, 0.9235, 0.877, 0.9867, 0.9052, 0.9838, 0.9377, 0.9232, 0.9374, 0.8023, 0.8765, 0.7715, 0.8785, 0.787, 0.8614, 0.8025, 0.8162, 0.8026, 0.8443, 0.7421, 0.816, 0.7421, 0.816, 0.787, 0.8614, 0.7418, 0.8762, 0.8026, 0.8443, 0.8631, 0.8164, 0.8629, 0.8767, 0.8023, 0.8765, 0.8026, 0.8443, 0.8629, 0.8767, 0.8026, 0.8443, 0.8025, 0.8162, 0.8631, 0.8164, 0.7421, 0.816, 0.7456, 0.7794, 0.8025, 0.8162, 0.7456, 0.7794, 0.7423, 0.7433, 0.8028, 0.7434, 0.8025, 0.8162, 0.805, 0.7774, 0.8631, 0.8164, 0.805, 0.7774, 0.8028, 0.7434, 0.8634, 0.7436, 0.9842, 0.846, 0.9235, 0.877, 0.9237, 0.8166, 0.9844, 0.8168, 0.9842, 0.846, 0.9237, 0.8166, 0.9842, 0.846, 0.9841, 0.8773, 0.9235, 0.877, 0.8631, 0.8164, 0.8648, 0.7762, 0.9216, 0.7805, 0.8648, 0.7762, 0.8634, 0.7436, 0.924, 0.7438, 0.9237, 0.8166, 0.9216, 0.7805, 0.9847, 0.7802, 0.9216, 0.7805, 0.924, 0.7438, 0.9847, 0.7802, 0.6213, 0.8151, 0.5605, 0.8137, 0.6219, 0.7777, 0.6234, 0.2836, 0.6816, 0.287, 0.6816, 0.3194, 0.6234, 0.2836, 0.5596, 0.2836, 0.6209, 0.246, 0.5596, 0.2836, 0.6234, 0.2836, 0.6207, 0.3193, 0.5596, 0.2836, 0.5008, 0.2818, 0.56, 0.2459, 0.4371, 0.8749, 0.3761, 0.8756, 0.4341, 0.8462, 0.1615, 1.0, 0.1941, 0.9999, 0.1615, 0.8599, 0.1615, 1.0, 0.1615, 0.8599, 0.1941, 0.9999, 0.8567, 0.666, 0.8567, 0.7067, 0.8911, 0.666, 0.8567, 0.666, 0.8911, 0.666, 0.8567, 0.7067, 0.5008, 0.2818, 0.5596, 0.2836, 0.5598, 0.3191, 0.3769, 0.7808, 0.3115, 0.7787, 0.3744, 0.7431, 0.4386, 0.06344, 0.4387, 0.002817, 0.4692, 0.004015, 0.2216, 0.8599, 0.256, 0.8599, 0.2216, 0.9959, 0.2216, 0.8599, 0.2216, 0.9959, 0.256, 0.8599, 0.2216, 0.8599, 0.2216, 0.9959, 0.256, 0.8599, 0.2216, 0.8599, 0.256, 0.8599, 0.2216, 0.9959, 0.6975, 0.7796, 0.6975, 0.8328, 0.6706, 0.7796, 0.5263, 0.5195, 0.5797, 0.4917, 0.6781, 0.495, 0.5263, 0.5195, 0.7313, 0.5262, 0.6781, 0.495, 0.6975, 0.7796, 0.6706, 0.7796, 0.6975, 0.8328, 0.6975, 0.7796, 0.6706, 0.7796, 0.6975, 0.8328, 0.6975, 0.7796, 0.6975, 0.8328, 0.6706, 0.7796, 0.5571, 0.8603, 0.4315, 0.8603, 0.4315, 0.7238, 0.6788, 0.4402, 0.7325, 0.4124, 0.6781, 0.495, 0.9217, 0.5262, 0.9568, 0.5262, 0.9217, 0.6623, 0.9217, 0.5262, 0.9217, 0.6623, 0.9568, 0.5262, 0.9217, 0.5262, 0.9217, 0.6623, 0.9568, 0.5262, 0.9217, 0.5262, 0.9568, 0.5262, 0.9217, 0.6623, 0.2574, 0.8215, 0.3764, 0.8225, 0.3762, 0.8611, 0.2574, 0.8215, 0.2573, 0.8601, 0.3762, 0.8611, 0.5804, 0.6798, 0.5804, 0.6264, 0.6975, 0.6265, 0.2574, 0.8215, 0.2573, 0.8601, 0.3762, 0.8611, 0.5804, 0.6798, 0.6975, 0.6799, 0.6975, 0.6265, 0.2574, 0.8215, 0.3764, 0.8225, 0.3762, 0.8611, 0.0, 0.9167, 0.0, 0.7262, 0.09007, 0.9167, 0.5804, 0.6798, 0.6975, 0.6799, 0.6975, 0.6265, 0.5804, 0.6798, 0.5804, 0.6264, 0.6975, 0.6265, 0.2556, 0.7262, 0.08492, 0.7239, 0.256, 0.6725, 0.4996, 0.002984, 0.4994, 0.06362, 0.4692, 0.004015, 0.3776, 0.06325, 0.3778, 0.00263, 0.4069, 0.000749, 0.4341, 0.8462, 0.5012, 0.8433, 0.4985, 0.8745, 0.2556, 0.7262, 0.256, 0.6725, 0.08492, 0.7239, 0.3754, 0.8151, 0.4363, 0.8137, 0.4341, 0.8462, 0.2556, 0.7262, 0.256, 0.6725, 0.08492, 0.7239, 0.2556, 0.7262, 0.08492, 0.7239, 0.256, 0.6725, 0.9356, 0.7087, 0.9356, 0.9334, 0.8457, 0.7087, 0.8457, 0.9334, 0.9356, 0.9334, 0.9356, 0.7087, 0.9356, 0.7087, 0.8457, 0.7087, 0.9356, 0.9334, 0.8457, 0.9334, 0.8457, 0.7087, 0.9356, 0.7087, 0.6975, 0.6156, 0.6988, 0.5769, 0.8188, 0.5769, 0.8188, 0.5769, 0.6988, 0.5769, 0.6996, 0.5262, 0.8188, 0.5769, 0.8196, 0.5262, 0.6996, 0.5262, 0.4622, 0.8603, 0.4622, 0.9126, 0.4315, 0.8603, 0.4622, 0.8603, 0.4315, 0.8603, 0.4622, 0.9126, 0.8188, 0.5769, 0.8196, 0.5262, 0.6996, 0.5262, 0.8188, 0.5769, 0.6988, 0.5769, 0.6996, 0.5262, 0.4622, 0.8603, 0.4315, 0.8603, 0.4622, 0.9126, 0.4622, 0.8603, 0.4622, 0.9126, 0.4315, 0.8603, 0.9568, 0.5262, 0.9913, 0.5262, 0.9568, 0.6625, 0.9568, 0.5262, 0.9568, 0.6625, 0.9913, 0.5262, 0.9568, 0.5262, 0.9568, 0.6625, 0.9913, 0.5262, 0.9568, 0.5262, 0.9913, 0.5262, 0.9568, 0.6625, 0.08182, 0.5664, 0.2552, 0.5581, 0.0922, 0.6194, 0.08182, 0.5664, 0.0922, 0.6194, 0.2552, 0.5581, 0.08182, 0.5664, 0.0922, 0.6194, 0.2552, 0.5581, 0.08182, 0.5664, 0.2552, 0.5581, 0.0922, 0.6194, 0.8187, 0.7087, 0.6987, 0.7051, 0.6979, 0.6663, 0.8187, 0.7087, 0.8219, 0.6682, 0.6979, 0.6663, 0.8187, 0.7087, 0.8219, 0.6682, 0.6979, 0.6663, 0.8187, 0.7087, 0.6987, 0.7051, 0.6979, 0.6663, 0.5816, 0.5835, 0.697, 0.5796, 0.6975, 0.6265, 0.5816, 0.5835, 0.5804, 0.6264, 0.6975, 0.6265, 0.1001, 0.7262, 0.1001, 0.866, 0.1353, 0.7262, 0.1001, 0.7262, 0.1353, 0.7262, 0.1001, 0.866, 0.1941, 0.9999, 0.1941, 0.8599, 0.2203, 0.8599, 0.2203, 0.8599, 0.1941, 0.8599, 0.2203, 0.9999, 0.1941, 0.9999, 0.2203, 0.9999, 0.2203, 0.8599, 0.2203, 0.8599, 0.2203, 0.9999, 0.1941, 0.8599, 0.6975, 0.9962, 0.6975, 0.8449, 0.7897, 0.9962, 0.2819, 0.488, 0.5263, 0.5195, 0.4582, 0.4793, 0.6975, 0.9962, 0.7897, 0.9962, 0.6975, 0.8449, 0.6975, 0.9962, 0.7897, 0.9962, 0.6975, 0.8449, 0.2819, 0.488, 0.5263, 0.5195, 0.4582, 0.4793, 0.2819, 0.488, 0.3505, 0.4646, 0.4582, 0.4793, 0.4593, 0.4291, 0.5271, 0.4059, 0.4582, 0.4793, 0.6216, 0.003346, 0.6214, 0.06397, 0.5929, 0.004638, 0.53, 0.00267, 0.5293, 0.06089, 0.4996, 0.002984, 0.6816, 0.287, 0.7437, 0.2813, 0.7426, 0.3196, 0.01098, 0.3178, 0.008396, 0.282, 0.07454, 0.2845, 0.008396, 0.282, 0.01111, 0.2445, 0.07214, 0.2447, 0.07194, 0.318, 0.07454, 0.2845, 0.1329, 0.3181, 0.07454, 0.2845, 0.07214, 0.2447, 0.131, 0.2814, 0.5293, 0.06089, 0.53, 0.00267, 0.5606, 0.003152, 0.5914, 0.06478, 0.5913, 0.1229, 0.5604, 0.0638, 0.5913, 0.1229, 0.5914, 0.06478, 0.6214, 0.06397, 0.5293, 0.06089, 0.5279, 0.1254, 0.4994, 0.06362, 0.5279, 0.1254, 0.5293, 0.06089, 0.5604, 0.0638, 0.1329, 0.3181, 0.131, 0.2814, 0.1919, 0.2833, 0.131, 0.2814, 0.1332, 0.2448, 0.1919, 0.2833, 0.1939, 0.3183, 0.1919, 0.2833, 0.2549, 0.2848, 0.1919, 0.2833, 0.1941, 0.2449, 0.2549, 0.2848, 0.4593, 0.4291, 0.4582, 0.4793, 0.5271, 0.4059, 0.4593, 0.4291, 0.4582, 0.4793, 0.5271, 0.4059, 0.4593, 0.4291, 0.5271, 0.4059, 0.4582, 0.4793, 0.3505, 0.4646, 0.2819, 0.488, 0.3516, 0.4148, 0.3505, 0.4646, 0.3516, 0.4148, 0.2819, 0.488, 0.3505, 0.4646, 0.3516, 0.4148, 0.2819, 0.488, 0.3505, 0.4646, 0.2819, 0.488, 0.3516, 0.4148, 0.6788, 0.4402, 0.6781, 0.495, 0.7325, 0.4124, 0.5271, 0.4059, 0.4593, 0.4291, 0.3516, 0.4148, 0.5271, 0.4059, 0.283, 0.3743, 0.3516, 0.4148, 0.5271, 0.4059, 0.283, 0.3743, 0.3516, 0.4148, 0.6788, 0.4402, 0.6781, 0.495, 0.7325, 0.4124, 0.6788, 0.4402, 0.7325, 0.4124, 0.6781, 0.495, 0.5797, 0.4917, 0.5263, 0.5195, 0.5803, 0.4369, 0.5797, 0.4917, 0.5803, 0.4369, 0.5263, 0.5195, 0.5797, 0.4917, 0.5803, 0.4369, 0.5263, 0.5195, 0.5797, 0.4917, 0.5263, 0.5195, 0.5803, 0.4369, 0.6519, 0.1267, 0.6517, 0.1831, 0.6213, 0.1247, 0.1325, 0.8164, 0.0716, 0.8165, 0.1296, 0.7819, 0.6517, 0.1831, 0.6519, 0.1267, 0.6822, 0.1248, 0.2549, 0.3184, 0.2549, 0.2848, 0.3159, 0.3185, 0.2549, 0.2848, 0.2551, 0.2451, 0.3159, 0.2792, 0.3159, 0.3185, 0.3159, 0.2792, 0.3769, 0.3186, 0.3159, 0.2792, 0.316, 0.2453, 0.3771, 0.2454, 0.5913, 0.1229, 0.5893, 0.1821, 0.5602, 0.1245, 0.07148, 0.7433, 0.1324, 0.7433, 0.1296, 0.7819, 0.2413, 0.8623, 0.2264, 0.8785, 0.1937, 0.8768, 0.1934, 0.8162, 0.2542, 0.816, 0.2413, 0.8623, 0.3769, 0.3186, 0.3787, 0.2823, 0.4354, 0.2815, 0.3787, 0.2823, 0.3771, 0.2454, 0.4354, 0.2815, 0.4379, 0.3188, 0.4354, 0.2815, 0.5008, 0.2818, 0.4354, 0.2815, 0.438, 0.2457, 0.5008, 0.2818, 0.01111, 0.2445, 0.01061, 0.2113, 0.07172, 0.2161, 0.01061, 0.2113, 0.01123, 0.1835, 0.07226, 0.1838, 0.07214, 0.2447, 0.07172, 0.2161, 0.1332, 0.2448, 0.07172, 0.2161, 0.07226, 0.1838, 0.1326, 0.2124, 0.1332, 0.2448, 0.1326, 0.2124, 0.1923, 0.2128, 0.1326, 0.2124, 0.1333, 0.184, 0.1923, 0.2128, 0.1941, 0.2449, 0.1923, 0.2128, 0.2529, 0.2148, 0.1923, 0.2128, 0.1943, 0.1841, 0.2529, 0.2148, 0.0728, 0.09469, 0.01151, 0.1228, 0.01171, 0.06206, 0.07264, 0.0622, 0.0728, 0.09469, 0.01171, 0.06206, 0.0728, 0.09469, 0.07246, 0.1231, 0.01151, 0.1228, 0.07246, 0.1231, 0.0728, 0.09469, 0.1314, 0.0936, 0.0728, 0.09469, 0.07264, 0.0622, 0.1314, 0.0936, 0.01171, 0.06206, 0.009585, 0.02987, 0.07247, 0.03263, 0.009585, 0.02987, 0.01192, 0.001115, 0.07247, 0.03263, 0.07247, 0.03263, 0.1338, 0.001657, 0.1336, 0.06239, 0.07264, 0.0622, 0.07247, 0.03263, 0.1336, 0.06239, 0.07247, 0.03263, 0.07286, 0.001396, 0.1338, 0.001657, 0.1314, 0.0936, 0.1946, 0.06258, 0.1944, 0.1234, 0.1334, 0.1232, 0.1314, 0.0936, 0.1944, 0.1234, 0.1314, 0.0936, 0.1336, 0.06239, 0.1946, 0.06258, 0.2265, 0.06496, 0.2554, 0.1235, 0.1944, 0.1234, 0.1946, 0.06258, 0.2265, 0.06496, 0.1944, 0.1234, 0.2265, 0.06496, 0.2556, 0.0628, 0.2554, 0.1235, 0.1617, 0.0, 0.1946, 0.06258, 0.1336, 0.06239, 0.1338, 0.001657, 0.1617, 0.0, 0.1336, 0.06239, 0.1617, 0.0, 0.1948, 0.001847, 0.1946, 0.06258, 0.2556, 0.0628, 0.2265, 0.06496, 0.2241, 0.002545, 0.2265, 0.06496, 0.1946, 0.06258, 0.2241, 0.002545, 0.2551, 0.2451, 0.2529, 0.2148, 0.3179, 0.2169, 0.2529, 0.2148, 0.2553, 0.1843, 0.3162, 0.1845, 0.316, 0.2453, 0.3179, 0.2169, 0.3771, 0.2454, 0.3179, 0.2169, 0.3162, 0.1845, 0.3753, 0.2139, 0.3456, 0.1209, 0.3772, 0.1846, 0.3162, 0.1845, 0.3164, 0.1237, 0.3456, 0.1209, 0.3162, 0.1845, 0.3456, 0.1209, 0.3774, 0.1239, 0.3772, 0.1846, 0.3771, 0.2454, 0.3753, 0.2139, 0.4392, 0.2168, 0.3753, 0.2139, 0.3772, 0.1846, 0.4381, 0.1848, 0.438, 0.2457, 0.4392, 0.2168, 0.4961, 0.2163, 0.4392, 0.2168, 0.4381, 0.1848, 0.4961, 0.2163, 0.4053, 0.1261, 0.4381, 0.1848, 0.3772, 0.1846, 0.3774, 0.1239, 0.4053, 0.1261, 0.3772, 0.1846, 0.4053, 0.1261, 0.4383, 0.1241, 0.4381, 0.1848, 0.4696, 0.1264, 0.4991, 0.185, 0.4381, 0.1848, 0.4383, 0.1241, 0.4696, 0.1264, 0.4381, 0.1848, 0.4696, 0.1264, 0.4993, 0.1243, 0.4991, 0.185, 0.2837, 0.06242, 0.3164, 0.1237, 0.2554, 0.1235, 0.2556, 0.0628, 0.2837, 0.06242, 0.2554, 0.1235, 0.2837, 0.06242, 0.3166, 0.06304, 0.3164, 0.1237, 0.3774, 0.1239, 0.3456, 0.1209, 0.3776, 0.06325, 0.3456, 0.1209, 0.3164, 0.1237, 0.3166, 0.06304, 0.2837, 0.06242, 0.2559, 0.0021, 0.3168, 0.002387, 0.3166, 0.06304, 0.2837, 0.06242, 0.3168, 0.002387, 0.2837, 0.06242, 0.2556, 0.0628, 0.2559, 0.0021, 0.3776, 0.06325, 0.3481, 0.06166, 0.3778, 0.00263, 0.3481, 0.06166, 0.3166, 0.06304, 0.3168, 0.002387, 0.4383, 0.1241, 0.4053, 0.1261, 0.411, 0.06377, 0.4053, 0.1261, 0.3774, 0.1239, 0.411, 0.06377, 0.4993, 0.1243, 0.4696, 0.1264, 0.4705, 0.06495, 0.4696, 0.1264, 0.4383, 0.1241, 0.4705, 0.06495, 0.4386, 0.06344, 0.411, 0.06377, 0.4387, 0.002817, 0.411, 0.06377, 0.3776, 0.06325, 0.4069, 0.000749, 0.4994, 0.06362, 0.4705, 0.06495, 0.4692, 0.004015, 0.4705, 0.06495, 0.4386, 0.06344, 0.4692, 0.004015, 0.7325, 0.4124, 0.6788, 0.4402, 0.5803, 0.4369, 0.7325, 0.4124, 0.5271, 0.4059, 0.5803, 0.4369, 0.0, 0.9167, 0.09007, 0.9167, 0.0, 0.7262, 0.0, 0.9167, 0.09007, 0.9167, 0.0, 0.7262, 0.7325, 0.4124, 0.5271, 0.4059, 0.5803, 0.4369, 0.7313, 0.5262, 0.9676, 0.5258, 0.9034, 0.4942, 0.0, 0.9167, 0.0, 0.7262, 0.09007, 0.9167, 0.2625, 0.5262, 0.4224, 0.5647, 0.256, 0.5885, 0.7313, 0.5262, 0.7972, 0.495, 0.9034, 0.4942, 0.2625, 0.5262, 0.256, 0.5885, 0.4224, 0.5647, 0.2625, 0.5262, 0.256, 0.5885, 0.4224, 0.5647, 0.2625, 0.5262, 0.4224, 0.5647, 0.256, 0.5885, 0.256, 0.8599, 0.1353, 0.8599, 0.1353, 0.7262, 0.256, 0.8599, 0.256, 0.7262, 0.1353, 0.7262, 0.256, 0.8599, 0.256, 0.7262, 0.1353, 0.7262, 0.1324, 0.7433, 0.1933, 0.7432, 0.1962, 0.781, 0.1296, 0.7819, 0.1962, 0.781, 0.1934, 0.8162, 0.2562, 0.8464, 0.2545, 0.8766, 0.2413, 0.8623, 0.4988, 0.3189, 0.5008, 0.2818, 0.5598, 0.3191, 0.5008, 0.2818, 0.499, 0.2458, 0.56, 0.2459, 0.5598, 0.3191, 0.5596, 0.2836, 0.6207, 0.3193, 0.5596, 0.2836, 0.56, 0.2459, 0.6209, 0.246, 0.3148, 0.8157, 0.2542, 0.816, 0.3115, 0.7787, 0.2537, 0.7793, 0.1962, 0.781, 0.254, 0.7432, 0.5014, 0.9043, 0.4356, 0.9061, 0.4985, 0.8745, 0.4356, 0.9061, 0.5014, 0.9043, 0.4985, 0.9355, 0.3761, 0.8756, 0.4371, 0.8749, 0.4356, 0.9061, 0.1962, 0.781, 0.2537, 0.7793, 0.2542, 0.816, 0.6207, 0.3193, 0.6234, 0.2836, 0.6816, 0.3194, 0.6234, 0.2836, 0.6209, 0.246, 0.6819, 0.2462, 0.6816, 0.3194, 0.6816, 0.287, 0.7426, 0.3196, 0.6816, 0.287, 0.6819, 0.2462, 0.7437, 0.2813, 0.6975, 0.7087, 0.8457, 0.7087, 0.6975, 0.8449, 0.6975, 0.7087, 0.6975, 0.8449, 0.8457, 0.7087, 0.6975, 0.7087, 0.6975, 0.8449, 0.8457, 0.7087, 0.6975, 0.7087, 0.8457, 0.7087, 0.6975, 0.8449, 0.7897, 0.8449, 0.8242, 0.8449, 0.7897, 0.9812, 0.7897, 0.8449, 0.7897, 0.9812, 0.8242, 0.8449, 0.7897, 0.8449, 0.7897, 0.9812, 0.8242, 0.8449, 0.7897, 0.8449, 0.8242, 0.8449, 0.7897, 0.9812, 0.256, 0.7335, 0.3749, 0.7335, 0.256, 0.7721, 0.256, 0.7335, 0.256, 0.7721, 0.3749, 0.7335, 0.256, 0.7335, 0.256, 0.7721, 0.3749, 0.7335, 0.256, 0.7335, 0.3749, 0.7335, 0.256, 0.7721, 0.5571, 0.8603, 0.5571, 0.7238, 0.4315, 0.7238, 0.5571, 0.8603, 0.5571, 0.7238, 0.4315, 0.7238, 0.5816, 0.5835, 0.5804, 0.6264, 0.6975, 0.6265, 0.5816, 0.5835, 0.697, 0.5796, 0.6975, 0.6265, 0.4374, 0.7789, 0.4537, 0.7651, 0.4984, 0.8128, 0.5571, 0.8603, 0.4315, 0.8603, 0.4315, 0.7238, 0.8567, 0.666, 0.8911, 0.666, 0.8567, 0.7067, 0.5816, 0.5835, 0.5809, 0.5301, 0.697, 0.5796, 0.5816, 0.5835, 0.697, 0.5796, 0.5809, 0.5301, 0.8567, 0.666, 0.8567, 0.7067, 0.8911, 0.666, 0.4376, 0.9359, 0.3767, 0.9363, 0.4356, 0.9061, 0.4376, 0.9359, 0.4985, 0.9355, 0.4964, 0.9661, 0.4987, 0.9962, 0.438, 0.9966, 0.4964, 0.9661, 0.3767, 0.9363, 0.4376, 0.9359, 0.4376, 0.9681, 0.438, 0.9966, 0.3772, 0.9971, 0.4376, 0.9681, 0.3158, 0.9368, 0.3767, 0.9363, 0.3756, 0.9674, 0.7426, 0.3196, 0.7437, 0.2813, 0.8035, 0.3197, 0.7437, 0.2813, 0.7428, 0.2464, 0.8037, 0.2466, 0.8035, 0.3197, 0.806, 0.2808, 0.8644, 0.3198, 0.806, 0.2808, 0.8037, 0.2466, 0.8609, 0.2793, 0.4392, 0.2168, 0.3753, 0.2139, 0.4381, 0.1848, 0.3772, 0.9971, 0.3162, 0.9976, 0.3756, 0.9674, 0.5816, 0.5835, 0.697, 0.5796, 0.5809, 0.5301, 0.3754, 0.8151, 0.3148, 0.8157, 0.3769, 0.7808, 0.8644, 0.3198, 0.8609, 0.2793, 0.9263, 0.2841, 0.8609, 0.2793, 0.8646, 0.2468, 0.9263, 0.2841, 0.9252, 0.32, 0.9263, 0.2841, 0.9861, 0.3202, 0.9263, 0.2841, 0.9255, 0.247, 0.9848, 0.2795, 0.499, 0.2458, 0.4961, 0.2163, 0.5602, 0.213, 0.4961, 0.2163, 0.4991, 0.185, 0.5602, 0.213, 0.56, 0.1851, 0.5893, 0.1821, 0.5748, 0.1977, 0.56, 0.2459, 0.5602, 0.213, 0.6209, 0.246, 0.6209, 0.246, 0.5748, 0.1977, 0.621, 0.1854, 0.5279, 0.1254, 0.56, 0.1851, 0.4991, 0.185, 0.4993, 0.1243, 0.5279, 0.1254, 0.4991, 0.185, 0.5279, 0.1254, 0.5602, 0.1245, 0.56, 0.1851, 0.621, 0.1854, 0.5893, 0.1821, 0.6213, 0.1247, 0.5893, 0.1821, 0.56, 0.1851, 0.5602, 0.1245, 0.6517, 0.1831, 0.6819, 0.2462, 0.6209, 0.246, 0.621, 0.1854, 0.6517, 0.1831, 0.6209, 0.246, 0.6517, 0.1831, 0.682, 0.1855, 0.6819, 0.2462, 0.682, 0.1855, 0.6517, 0.1831, 0.6822, 0.1248, 0.6517, 0.1831, 0.621, 0.1854, 0.6213, 0.1247, 0.5602, 0.1245, 0.5279, 0.1254, 0.5604, 0.0638, 0.5279, 0.1254, 0.4993, 0.1243, 0.4994, 0.06362, 0.6213, 0.1247, 0.5913, 0.1229, 0.6214, 0.06397, 0.5913, 0.1229, 0.5602, 0.1245, 0.5604, 0.0638, 0.5604, 0.0638, 0.5293, 0.06089, 0.5606, 0.003152, 0.5293, 0.06089, 0.4994, 0.06362, 0.4996, 0.002984, 0.6214, 0.06397, 0.5914, 0.06478, 0.5929, 0.004638, 0.5914, 0.06478, 0.5604, 0.0638, 0.5929, 0.004638, 0.6822, 0.1248, 0.6519, 0.1267, 0.6511, 0.0649, 0.6519, 0.1267, 0.6213, 0.1247, 0.6511, 0.0649, 0.6824, 0.06414, 0.6511, 0.0649, 0.6506, 0.005922, 0.6511, 0.0649, 0.6214, 0.06397, 0.6506, 0.005922, 0.7124, 0.001108, 0.7433, 0.06433, 0.6824, 0.06414, 0.6826, 0.003542, 0.7124, 0.001108, 0.6824, 0.06414, 0.7124, 0.001108, 0.7434, 0.003704, 0.7433, 0.06433, 0.8039, 0.1858, 0.8045, 0.2135, 0.7898, 0.2009, 0.743, 0.1857, 0.7751, 0.1882, 0.7428, 0.2464, 0.7428, 0.2464, 0.7898, 0.2009, 0.8037, 0.2466, 0.8037, 0.2466, 0.8045, 0.2135, 0.8646, 0.2468, 0.8045, 0.2135, 0.8039, 0.1858, 0.8648, 0.186, 0.8039, 0.1858, 0.7751, 0.1882, 0.7751, 0.1235, 0.7751, 0.1882, 0.743, 0.1857, 0.7751, 0.1235, 0.8646, 0.2468, 0.866, 0.2165, 0.9255, 0.247, 0.866, 0.2165, 0.8648, 0.186, 0.9257, 0.1862, 0.9255, 0.247, 0.9284, 0.2153, 0.9863, 0.2472, 0.9284, 0.2153, 0.9257, 0.1862, 0.9866, 0.1865, 0.9887, 0.1575, 0.9257, 0.1862, 0.9259, 0.1255, 0.9868, 0.1257, 0.9887, 0.1575, 0.9259, 0.1255, 0.9887, 0.1575, 0.9866, 0.1865, 0.9257, 0.1862, 0.8041, 0.1251, 0.7751, 0.1235, 0.7758, 0.0674, 0.7751, 0.1235, 0.7431, 0.125, 0.7758, 0.0674, 0.8042, 0.06448, 0.7758, 0.0674, 0.7725, 0.003678, 0.7758, 0.0674, 0.7433, 0.06433, 0.7725, 0.003678, 0.8343, 0.002342, 0.8651, 0.06463, 0.8042, 0.06448, 0.8044, 0.00386, 0.8343, 0.002342, 0.8042, 0.06448, 0.8343, 0.002342, 0.8652, 0.003994, 0.8651, 0.06463, 0.9857, 0.09467, 0.9259, 0.1255, 0.926, 0.06475, 0.9869, 0.0648, 0.9857, 0.09467, 0.926, 0.06475, 0.9857, 0.09467, 0.9868, 0.1257, 0.9259, 0.1255, 0.8939, 0.00433, 0.926, 0.06475, 0.8651, 0.06463, 0.8652, 0.003994, 0.8939, 0.00433, 0.8651, 0.06463, 0.8939, 0.00433, 0.9261, 0.004093, 0.926, 0.06475, 0.9871, 0.004042, 0.9893, 0.03536, 0.973, 0.01823, 0.9261, 0.004093, 0.9567, 0.001081, 0.973, 0.01823, 0.926, 0.06475, 0.973, 0.01823, 0.9869, 0.0648, 0.7325, 0.4124, 0.7342, 0.009212, 0.9725, 0.01298, 0.9725, 0.01298, 0.7342, 0.009212, 0.7325, 0.4124, 0.9725, 0.01298, 0.7342, 0.009212, 0.9697, 0.4117, 0.7325, 0.4124, 0.7342, 0.009212, 0.9697, 0.4117, 0.7342, 0.009212, 0.7325, 0.4124, 0.5271, 0.4059, 0.5271, 0.4059, 0.7325, 0.4124, 0.7342, 0.009212, 0.5271, 0.4059, 0.7325, 0.4124, 0.7342, 0.009212, 0.7342, 0.009212, 0.7325, 0.4124, 0.5271, 0.4059, 0.5341, 0.004225, 0.5271, 0.4059, 0.283, 0.3743, 0.283, 0.3743, 0.5271, 0.4059, 0.5341, 0.004225, 0.283, 0.3743, 0.5271, 0.4059, 0.5341, 0.004225, 0.5341, 0.004225, 0.5271, 0.4059, 0.283, 0.3743, 0.2858, 0.0, 0.283, 0.3743, 0.001677, 0.3755, 0.001677, 0.3755, 0.283, 0.3743, 0.2858, 0.0, 0.001677, 0.3755, 0.283, 0.3743, 0.2858, 0.0, 0.2858, 0.0, 0.283, 0.3743, 0.001677, 0.3755, 0.7325, 0.4124, 0.9697, 0.4117, 0.9035, 0.443, 0.9035, 0.443, 0.9697, 0.4117, 0.7325, 0.4124, 0.9035, 0.443, 0.9697, 0.4117, 0.7325, 0.4124, 0.7325, 0.4124, 0.9697, 0.4117, 0.9035, 0.443, 0.9697, 0.4117, 0.9676, 0.5258, 0.9035, 0.443, 0.9034, 0.4942, 0.9676, 0.5258, 0.9035, 0.443, 0.9034, 0.4942, 0.9676, 0.5258, 0.9035, 0.443, 0.9697, 0.4117, 0.9676, 0.5258, 0.9035, 0.443, 0.7313, 0.5262, 0.7325, 0.4124, 0.7972, 0.495, 0.7972, 0.4439, 0.7325, 0.4124, 0.7972, 0.495, 0.7972, 0.4439, 0.7325, 0.4124, 0.7972, 0.495, 0.7313, 0.5262, 0.7325, 0.4124, 0.7972, 0.495, 0.9676, 0.5258, 0.7313, 0.5262, 0.9034, 0.4942, 0.7972, 0.495, 0.7313, 0.5262, 0.9034, 0.4942, 0.7972, 0.495, 0.7313, 0.5262, 0.9034, 0.4942, 0.9676, 0.5258, 0.7313, 0.5262, 0.9034, 0.4942, 0.256, 0.6673, 0.256, 0.5885, 0.3732, 0.6507, 0.3777, 0.6111, 0.256, 0.5885, 0.3732, 0.6507, 0.3777, 0.6111, 0.256, 0.5885, 0.3732, 0.6507, 0.256, 0.6673, 0.256, 0.5885, 0.3732, 0.6507, 0.5271, 0.4059, 0.7325, 0.4124, 0.5803, 0.4369, 0.6788, 0.4402, 0.7325, 0.4124, 0.5803, 0.4369, 0.6788, 0.4402, 0.7325, 0.4124, 0.5803, 0.4369, 0.5271, 0.4059, 0.7325, 0.4124, 0.5803, 0.4369, 0.5263, 0.5195, 0.5271, 0.4059, 0.5803, 0.4369, 0.5803, 0.4369, 0.5271, 0.4059, 0.5263, 0.5195, 0.5803, 0.4369, 0.5271, 0.4059, 0.5263, 0.5195, 0.5263, 0.5195, 0.5271, 0.4059, 0.5803, 0.4369, 0.7325, 0.4124, 0.7313, 0.5262, 0.6781, 0.495, 0.6781, 0.495, 0.7313, 0.5262, 0.7325, 0.4124, 0.6781, 0.495, 0.7313, 0.5262, 0.7325, 0.4124, 0.7325, 0.4124, 0.7313, 0.5262, 0.6781, 0.495, 0.7313, 0.5262, 0.5263, 0.5195, 0.6781, 0.495, 0.5797, 0.4917, 0.5263, 0.5195, 0.6781, 0.495, 0.5797, 0.4917, 0.5263, 0.5195, 0.6781, 0.495, 0.7313, 0.5262, 0.5263, 0.5195, 0.6781, 0.495, 0.1615, 0.8599, 0.1941, 0.8599, 0.1941, 0.9999, 0.1941, 0.9999, 0.1941, 0.8599, 0.1615, 0.8599, 0.1941, 0.9999, 0.1941, 0.8599, 0.1615, 0.8599, 0.1615, 0.8599, 0.1941, 0.8599, 0.1941, 0.9999, 0.283, 0.3743, 0.5271, 0.4059, 0.3516, 0.4148, 0.4593, 0.4291, 0.5271, 0.4059, 0.3516, 0.4148, 0.4593, 0.4291, 0.5271, 0.4059, 0.3516, 0.4148, 0.283, 0.3743, 0.5271, 0.4059, 0.3516, 0.4148, 0.2819, 0.488, 0.283, 0.3743, 0.3516, 0.4148, 0.3516, 0.4148, 0.283, 0.3743, 0.2819, 0.488, 0.3516, 0.4148, 0.283, 0.3743, 0.2819, 0.488, 0.2819, 0.488, 0.283, 0.3743, 0.3516, 0.4148, 0.5271, 0.4059, 0.5263, 0.5195, 0.4582, 0.4793, 0.4582, 0.4793, 0.5263, 0.5195, 0.5271, 0.4059, 0.4582, 0.4793, 0.5263, 0.5195, 0.5271, 0.4059, 0.5271, 0.4059, 0.5263, 0.5195, 0.4582, 0.4793, 0.5263, 0.5195, 0.2819, 0.488, 0.4582, 0.4793, 0.3505, 0.4646, 0.2819, 0.488, 0.4582, 0.4793, 0.3505, 0.4646, 0.2819, 0.488, 0.4582, 0.4793, 0.5263, 0.5195, 0.2819, 0.488, 0.4582, 0.4793, 0.3749, 0.7721, 0.3764, 0.8225, 0.2574, 0.8215, 0.2574, 0.8215, 0.3764, 0.8225, 0.3749, 0.7721, 0.2574, 0.8215, 0.3764, 0.8225, 0.3749, 0.7721, 0.3749, 0.7721, 0.3764, 0.8225, 0.2574, 0.8215, 0.2819, 0.488, 0.0, 0.4912, 0.2006, 0.4544, 0.08472, 0.4569, 0.0, 0.4912, 0.2006, 0.4544, 0.08472, 0.4569, 0.0, 0.4912, 0.2006, 0.4544, 0.2819, 0.488, 0.0, 0.4912, 0.2006, 0.4544, 0.283, 0.3743, 0.2819, 0.488, 0.1995, 0.4077, 0.2006, 0.4544, 0.2819, 0.488, 0.1995, 0.4077, 0.2006, 0.4544, 0.2819, 0.488, 0.1995, 0.4077, 0.283, 0.3743, 0.2819, 0.488, 0.1995, 0.4077, 0.001677, 0.3755, 0.283, 0.3743, 0.1995, 0.4077, 0.1995, 0.4077, 0.283, 0.3743, 0.001677, 0.3755, 0.1995, 0.4077, 0.283, 0.3743, 0.001677, 0.3755, 0.001677, 0.3755, 0.283, 0.3743, 0.1995, 0.4077, 0.256, 0.6121, 0.256, 0.6725, 0.09149, 0.6718, 0.09149, 0.6718, 0.256, 0.6725, 0.256, 0.6121, 0.09149, 0.6718, 0.256, 0.6725, 0.256, 0.6121, 0.256, 0.6121, 0.256, 0.6725, 0.09149, 0.6718, 0.0, 0.4912, 0.001677, 0.3755, 0.08351, 0.4097, 0.08351, 0.4097, 0.001677, 0.3755, 0.0, 0.4912, 0.08351, 0.4097, 0.001677, 0.3755, 0.0, 0.4912, 0.0, 0.4912, 0.001677, 0.3755, 0.08351, 0.4097, 0.6975, 0.8449, 0.7897, 0.8449, 0.7897, 0.9962, 0.7897, 0.9962, 0.7897, 0.8449, 0.6975, 0.8449, 0.7897, 0.9962, 0.7897, 0.8449, 0.6975, 0.8449, 0.6975, 0.8449, 0.7897, 0.8449, 0.7897, 0.9962, 0.2203, 0.9999, 0.1941, 0.9999, 0.1941, 0.8599, 0.1941, 0.8599, 0.1941, 0.9999, 0.2203, 0.8599, 0.1941, 0.8599, 0.1941, 0.9999, 0.2203, 0.9999, 0.2203, 0.9999, 0.1941, 0.9999, 0.2203, 0.8599, 0.1353, 0.7262, 0.1353, 0.866, 0.1001, 0.866, 0.1001, 0.866, 0.1353, 0.866, 0.1353, 0.7262, 0.1001, 0.866, 0.1353, 0.866, 0.1353, 0.7262, 0.1353, 0.7262, 0.1353, 0.866, 0.1001, 0.866, 0.6975, 0.7796, 0.6695, 0.7796, 0.6695, 0.7269, 0.6695, 0.7269, 0.6695, 0.7796, 0.6975, 0.7796, 0.6695, 0.7269, 0.6695, 0.7796, 0.6975, 0.7796, 0.6975, 0.7796, 0.6695, 0.7796, 0.6695, 0.7269, 0.4315, 0.7335, 0.4315, 0.8733, 0.3963, 0.8733, 0.3963, 0.8733, 0.4315, 0.8733, 0.4315, 0.7335, 0.3963, 0.8733, 0.4315, 0.8733, 0.4315, 0.7335, 0.4315, 0.7335, 0.4315, 0.8733, 0.3963, 0.8733, 0.8567, 0.666, 0.8567, 0.7084, 0.8219, 0.7084, 0.8219, 0.7084, 0.8567, 0.7084, 0.8567, 0.666, 0.8219, 0.7084, 0.8567, 0.7084, 0.8567, 0.666, 0.8567, 0.666, 0.8567, 0.7084, 0.8219, 0.7084, 0.9217, 0.5262, 0.9217, 0.666, 0.8219, 0.5262, 0.8219, 0.666, 0.9217, 0.666, 0.8219, 0.5262, 0.8219, 0.666, 0.9217, 0.666, 0.8219, 0.5262, 0.9217, 0.5262, 0.9217, 0.666, 0.8219, 0.5262, 0.1353, 0.8599, 0.1615, 0.8599, 0.1353, 1.0, 0.1615, 1.0, 0.1615, 0.8599, 0.1353, 0.8599, 0.1615, 1.0, 0.1615, 0.8599, 0.1353, 1.0, 0.1353, 0.8599, 0.1615, 0.8599, 0.1615, 1.0, 0.5804, 0.7269, 0.6686, 0.7269, 0.6686, 0.9097, 0.6686, 0.9097, 0.6686, 0.7269, 0.5804, 0.7269, 0.6686, 0.9097, 0.6686, 0.7269, 0.5804, 0.7269, 0.5804, 0.7269, 0.6686, 0.7269, 0.6686, 0.9097, 0.2613, 0.7335, 0.256, 0.6673, 0.4315, 0.7022, 0.3732, 0.6507, 0.256, 0.6673, 0.4315, 0.7022, 0.3732, 0.6507, 0.256, 0.6673, 0.4315, 0.7022, 0.2613, 0.7335, 0.256, 0.6673, 0.4315, 0.7022, 0.9709, 0.8423, 0.9709, 0.976, 0.9356, 0.976, 0.9356, 0.976, 0.9709, 0.976, 0.9709, 0.8423, 0.9356, 0.976, 0.9709, 0.976, 0.9709, 0.8423, 0.9709, 0.8423, 0.9709, 0.976, 0.9356, 0.976, 0.5571, 0.8603, 0.5571, 0.9063, 0.5226, 0.9063, 0.5226, 0.9063, 0.5571, 0.9063, 0.5571, 0.8603, 0.5226, 0.9063, 0.5571, 0.9063, 0.5571, 0.8603, 0.5571, 0.8603, 0.5571, 0.9063, 0.5226, 0.9063, 0.9709, 0.7087, 0.9709, 0.8423, 0.9356, 0.8423, 0.9356, 0.8423, 0.9709, 0.8423, 0.9709, 0.7087, 0.9356, 0.8423, 0.9709, 0.8423, 0.9709, 0.7087, 0.9709, 0.7087, 0.9709, 0.8423, 0.9356, 0.8423, 0.4315, 0.7022, 0.3732, 0.6507, 0.3777, 0.6111, 0.3777, 0.6111, 0.3732, 0.6507, 0.4315, 0.7022, 0.3777, 0.6111, 0.3732, 0.6507, 0.4315, 0.7022, 0.4315, 0.7022, 0.3732, 0.6507, 0.3777, 0.6111, 0.256, 0.7262, 0.256, 0.8599, 0.1353, 0.7262, 0.1353, 0.8599, 0.256, 0.8599, 0.1353, 0.7262, 0.1353, 0.8599, 0.256, 0.8599, 0.1353, 0.7262, 0.256, 0.7262, 0.256, 0.8599, 0.1353, 0.7262, 0.4224, 0.5647, 0.3777, 0.6111, 0.256, 0.5885, 0.256, 0.5885, 0.3777, 0.6111, 0.4224, 0.5647, 0.256, 0.5885, 0.3777, 0.6111, 0.4224, 0.5647, 0.4224, 0.5647, 0.3777, 0.6111, 0.256, 0.5885, 0.0, 0.7262, 0.09007, 0.7262, 0.09007, 0.9167, 0.09007, 0.9167, 0.09007, 0.7262, 0.0, 0.7262, 0.09007, 0.9167, 0.09007, 0.7262, 0.0, 0.7262, 0.0, 0.7262, 0.09007, 0.7262, 0.09007, 0.9167, 0.2573, 0.8601, 0.2574, 0.8215, 0.3762, 0.8611, 0.3764, 0.8225, 0.2574, 0.8215, 0.3762, 0.8611, 0.3764, 0.8225, 0.2574, 0.8215, 0.3762, 0.8611, 0.2573, 0.8601, 0.2574, 0.8215, 0.3762, 0.8611, 0.9568, 0.5262, 0.9568, 0.6623, 0.9217, 0.6623, 0.9217, 0.6623, 0.9568, 0.6623, 0.9568, 0.5262, 0.9217, 0.6623, 0.9568, 0.6623, 0.9568, 0.5262, 0.9568, 0.5262, 0.9568, 0.6623, 0.9217, 0.6623, 0.6975, 0.8328, 0.6706, 0.8328, 0.6706, 0.7796, 0.6706, 0.7796, 0.6706, 0.8328, 0.6975, 0.8328, 0.6706, 0.7796, 0.6706, 0.8328, 0.6975, 0.8328, 0.6975, 0.8328, 0.6706, 0.8328, 0.6706, 0.7796, 0.256, 0.8599, 0.256, 0.9959, 0.2216, 0.9959, 0.2216, 0.9959, 0.256, 0.9959, 0.256, 0.8599, 0.2216, 0.9959, 0.256, 0.9959, 0.256, 0.8599, 0.256, 0.8599, 0.256, 0.9959, 0.2216, 0.9959, 0.8911, 0.666, 0.8911, 0.7067, 0.8567, 0.7067, 0.8567, 0.7067, 0.8911, 0.7067, 0.8911, 0.666, 0.8567, 0.7067, 0.8911, 0.7067, 0.8911, 0.666, 0.8911, 0.666, 0.8911, 0.7067, 0.8567, 0.7067, 0.5571, 0.7238, 0.5571, 0.8603, 0.4315, 0.7238, 0.4315, 0.8603, 0.5571, 0.8603, 0.4315, 0.7238, 0.4315, 0.8603, 0.5571, 0.8603, 0.4315, 0.7238, 0.5571, 0.7238, 0.5571, 0.8603, 0.4315, 0.7238, 0.3749, 0.7335, 0.3749, 0.7721, 0.256, 0.7721, 0.256, 0.7721, 0.3749, 0.7721, 0.3749, 0.7335, 0.256, 0.7721, 0.3749, 0.7721, 0.3749, 0.7335, 0.3749, 0.7335, 0.3749, 0.7721, 0.256, 0.7721, 0.8242, 0.8449, 0.8242, 0.9812, 0.7897, 0.9812, 0.7897, 0.9812, 0.8242, 0.9812, 0.8242, 0.8449, 0.7897, 0.9812, 0.8242, 0.9812, 0.8242, 0.8449, 0.8242, 0.8449, 0.8242, 0.9812, 0.7897, 0.9812, 0.8457, 0.7087, 0.8457, 0.8449, 0.6975, 0.8449, 0.6975, 0.8449, 0.8457, 0.8449, 0.8457, 0.7087, 0.6975, 0.8449, 0.8457, 0.8449, 0.8457, 0.7087, 0.8457, 0.7087, 0.8457, 0.8449, 0.6975, 0.8449, 0.2552, 0.5581, 0.256, 0.6121, 0.0922, 0.6194, 0.0922, 0.6194, 0.256, 0.6121, 0.2552, 0.5581, 0.0922, 0.6194, 0.256, 0.6121, 0.2552, 0.5581, 0.2552, 0.5581, 0.256, 0.6121, 0.0922, 0.6194, 0.9913, 0.5262, 0.9913, 0.6625, 0.9568, 0.6625, 0.9568, 0.6625, 0.9913, 0.6625, 0.9913, 0.5262, 0.9568, 0.6625, 0.9913, 0.6625, 0.9913, 0.5262, 0.9913, 0.5262, 0.9913, 0.6625, 0.9568, 0.6625, 0.4622, 0.9126, 0.4315, 0.9126, 0.4315, 0.8603, 0.4315, 0.8603, 0.4315, 0.9126, 0.4622, 0.9126, 0.4315, 0.8603, 0.4315, 0.9126, 0.4622, 0.9126, 0.4622, 0.9126, 0.4315, 0.9126, 0.4315, 0.8603, 0.9356, 0.9334, 0.8457, 0.9334, 0.9356, 0.7087, 0.8457, 0.7087, 0.8457, 0.9334, 0.9356, 0.9334, 0.8457, 0.7087, 0.8457, 0.9334, 0.9356, 0.7087, 0.9356, 0.9334, 0.8457, 0.9334, 0.8457, 0.7087, 0.08492, 0.7239, 0.09149, 0.6718, 0.256, 0.6725, 0.256, 0.6725, 0.09149, 0.6718, 0.08492, 0.7239, 0.256, 0.6725, 0.09149, 0.6718, 0.08492, 0.7239, 0.08492, 0.7239, 0.09149, 0.6718, 0.256, 0.6725, 0.6975, 0.6799, 0.5804, 0.6798, 0.6975, 0.6265, 0.5804, 0.6264, 0.5804, 0.6798, 0.6975, 0.6265, 0.5804, 0.6264, 0.5804, 0.6798, 0.6975, 0.6265, 0.6975, 0.6799, 0.5804, 0.6798, 0.6975, 0.6265, 0.6975, 0.6799, 0.697, 0.7269, 0.5816, 0.7227, 0.5816, 0.7227, 0.697, 0.7269, 0.6975, 0.6799, 0.5816, 0.7227, 0.697, 0.7269, 0.6975, 0.6799, 0.6975, 0.6799, 0.697, 0.7269, 0.5816, 0.7227, 0.5809, 0.5301, 0.6963, 0.5262, 0.697, 0.5796, 0.697, 0.5796, 0.6963, 0.5262, 0.5809, 0.5301, 0.697, 0.5796, 0.6963, 0.5262, 0.5809, 0.5301, 0.5809, 0.5301, 0.6963, 0.5262, 0.697, 0.5796, 0.5804, 0.6264, 0.5816, 0.5835, 0.6975, 0.6265, 0.697, 0.5796, 0.5816, 0.5835, 0.6975, 0.6265, 0.697, 0.5796, 0.5816, 0.5835, 0.6975, 0.6265, 0.5804, 0.6264, 0.5816, 0.5835, 0.6975, 0.6265, 0.8219, 0.6682, 0.8187, 0.7087, 0.6979, 0.6663, 0.6987, 0.7051, 0.8187, 0.7087, 0.6979, 0.6663, 0.6987, 0.7051, 0.8187, 0.7087, 0.6979, 0.6663, 0.8219, 0.6682, 0.8187, 0.7087, 0.6979, 0.6663, 0.8196, 0.5262, 0.8188, 0.5769, 0.6996, 0.5262, 0.6988, 0.5769, 0.8188, 0.5769, 0.6996, 0.5262, 0.6988, 0.5769, 0.8188, 0.5769, 0.6996, 0.5262, 0.8196, 0.5262, 0.8188, 0.5769, 0.6996, 0.5262, 0.8214, 0.6175, 0.6975, 0.6156, 0.8188, 0.5769, 0.6988, 0.5769, 0.6975, 0.6156, 0.8188, 0.5769, 0.6988, 0.5769, 0.6975, 0.6156, 0.8188, 0.5769, 0.8214, 0.6175, 0.6975, 0.6156, 0.8188, 0.5769, 0.8219, 0.6682, 0.6979, 0.6663, 0.8214, 0.6175, 0.6975, 0.6156, 0.6979, 0.6663, 0.8214, 0.6175, 0.6975, 0.6156, 0.6979, 0.6663, 0.8214, 0.6175, 0.8219, 0.6682, 0.6979, 0.6663, 0.8214, 0.6175, 0.5804, 0.6768, 0.5797, 0.7176, 0.4344, 0.7238, 0.4344, 0.7238, 0.5797, 0.7176, 0.5804, 0.6768, 0.4344, 0.7238, 0.5797, 0.7176, 0.5804, 0.6768, 0.5804, 0.6768, 0.5797, 0.7176, 0.4344, 0.7238, 0.5804, 0.5315, 0.5789, 0.5838, 0.435, 0.5262, 0.4335, 0.5785, 0.5789, 0.5838, 0.435, 0.5262, 0.4335, 0.5785, 0.5789, 0.5838, 0.435, 0.5262, 0.5804, 0.5315, 0.5789, 0.5838, 0.435, 0.5262, 0.5804, 0.6768, 0.4322, 0.6773, 0.5796, 0.6246, 0.4315, 0.625, 0.4322, 0.6773, 0.5796, 0.6246, 0.4315, 0.625, 0.4322, 0.6773, 0.5796, 0.6246, 0.5804, 0.6768, 0.4322, 0.6773, 0.5796, 0.6246, 0.5796, 0.6246, 0.4315, 0.625, 0.4335, 0.5785, 0.4335, 0.5785, 0.4315, 0.625, 0.5796, 0.6246, 0.4335, 0.5785, 0.4315, 0.625, 0.5796, 0.6246, 0.5796, 0.6246, 0.4315, 0.625, 0.4335, 0.5785, 0.04221, 0.5262, 0.08182, 0.5664, 0.03985, 0.6292, 0.03985, 0.6292, 0.08182, 0.5664, 0.04221, 0.5262, 0.03985, 0.6292, 0.08182, 0.5664, 0.04221, 0.5262, 0.04221, 0.5262, 0.08182, 0.5664, 0.03985, 0.6292, 0.09149, 0.6718, 0.08492, 0.7239, 0.0, 0.6781, 0.0, 0.6781, 0.08492, 0.7239, 0.09149, 0.6718, 0.0, 0.6781, 0.08492, 0.7239, 0.09149, 0.6718, 0.09149, 0.6718, 0.08492, 0.7239, 0.0, 0.6781, 0.08182, 0.5664, 0.0922, 0.6194, 0.04997, 0.6368, 0.04997, 0.6368, 0.0922, 0.6194, 0.08182, 0.5664, 0.04997, 0.6368, 0.0922, 0.6194, 0.08182, 0.5664, 0.08182, 0.5664, 0.0922, 0.6194, 0.04997, 0.6368, 0.0922, 0.6194, 0.09149, 0.6718, 0.04693, 0.6551, 0.04693, 0.6551, 0.09149, 0.6718, 0.0922, 0.6194, 0.04693, 0.6551, 0.09149, 0.6718, 0.0922, 0.6194, 0.0922, 0.6194, 0.09149, 0.6718, 0.04693, 0.6551, 0.03985, 0.6292, 0.04997, 0.6368, 0.04693, 0.6551, 0.04693, 0.6551, 0.04997, 0.6368, 0.03985, 0.6292])
me_bridge.materials.append(mat_puente_bridge_jpg)
me_bridge.materials.append(mat_material_waterfoam_png)
me_bridge.materials.append(mat_piso_floor_jpg)
me_bridge.use_remesh_preserve_volume = False
me_bridge.use_remesh_preserve_attributes = False
me_bridge.use_mirror_vertex_groups = False
me_bridge.update()

# ---- objects
ob_bridge = bpy.data.objects.new('bridge', me_bridge)
ob_lamp = bpy.data.objects.new('Lamp', light_lamp)
ob_camera = bpy.data.objects.new('Camera', cam_camera)

# ---- transforms, parenting, visibility, modifiers, constraints
ob_bridge.location = (0.0, 0.0, 0.0)
ob_bridge.rotation_euler = (1.571, -0.0, 0.0)
ob_bridge.lineart.crease_threshold = 0.0
ob_lamp.location = (4.076, 1.005, 5.904)
ob_lamp.rotation_euler = (0.6503, 0.05522, 1.866)
ob_lamp.lock_rotations_4d = False
ob_lamp.empty_display_type = 'ARROWS'
ob_lamp.color = (0.0, 0.0, 0.0, 0.0)
ob_lamp.lineart.crease_threshold = 0.0
ob_camera.location = (7.481, -6.508, 5.344)
ob_camera.rotation_euler = (1.109, 0.01082, 0.8149)
ob_camera.lock_rotations_4d = False
ob_camera.empty_display_type = 'ARROWS'
ob_camera.color = (0.0, 0.0, 0.0, 0.0)
ob_camera.display_type = 'WIRE'
ob_camera.lineart.crease_threshold = 0.0

# ---- collection membership
col_collection_1.objects.link(ob_bridge)
col_collection_1.objects.link(ob_lamp)
col_collection_1.objects.link(ob_camera)

# ---- scene / render settings (as saved in the file)
scene.camera = ob_camera
scene.frame_start = 1; scene.frame_end = 250; scene.frame_set(1)
scene.render.engine = 'BLENDER_EEVEE_NEXT'
scene.render.image_settings.color_mode = 'RGB'
scene.render.image_settings.compression = 90
scene.render.resolution_percentage = 50
scene.render.dither_intensity = 0.0
scene.render.bake_margin = 2
scene.cycles.use_denoising = False
scene.cycles.samples = 10
scene.cycles.sampling_pattern = 'TABULATED_SOBOL'
scene.cycles.light_sampling_threshold = 0.0
scene.cycles.use_adaptive_sampling = False
scene.cycles.use_light_tree = False
scene.cycles.blur_glossy = 0.0
scene.cycles.volume_bounces = 1
scene.cycles.pixel_filter_type = 'GAUSSIAN'
scene.cycles.sample_clamp_indirect = 0.0
scene.view_settings.view_transform = 'Standard'
bpy.context.view_layer.update()

